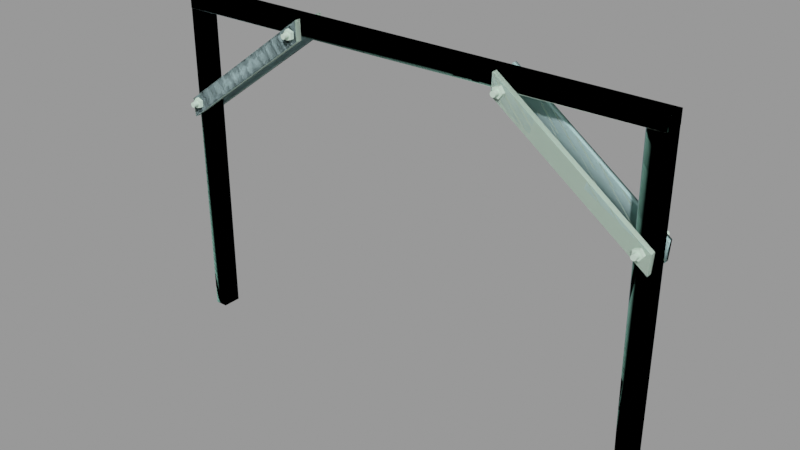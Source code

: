 # Source: bridge_support01.blend  (saved by Blender 2.92.15; exported with 4.5.12 LTS)
import bpy
from mathutils import Matrix  # noqa: F401  (used for matrix-valued properties, if any)

bpy.ops.wm.read_factory_settings(use_empty=True)
scene = bpy.context.scene
scene.name = 'bridge_support01.qc'

# ---- collections
col_bridge_support01 = bpy.data.collections.new('bridge_support01'); scene.collection.children.link(col_bridge_support01)

# ---- materials (node trees are filled in below, after node groups)
mat_bridge_support01 = bpy.data.materials.new('bridge_support01')
mat_bridge_support01.use_transparent_shadow = False
mat_bridge_support01.diffuse_color = (0.6725, 0.876, 0.7188, 1.0)
mat_phy = bpy.data.materials.new('  phy')
mat_phy.use_transparent_shadow = False
mat_phy.diffuse_color = (0.6585, 0.9492, 0.9757, 1.0)

# ---- material node trees

# ---- meshes
me_bridge_support01_reference = bpy.data.meshes.new('bridge_support01_reference')
me_bridge_support01_reference.from_pydata([(-152.8, 7.456, 143.3), (-152.8, 10.96, 143.3), (-152.0, 7.456, 131.9), (-152.0, 10.96, 131.9), (-63.17, 7.47, 196.6), (-63.17, 10.97, 196.6), (-63.54, 10.97, 208.5), (-63.54, 7.47, 208.5), (63.72, -8.486, 208.5), (63.72, -4.981, 208.5), (63.34, -8.486, 196.6), (63.34, -4.981, 196.6), (153.0, -4.967, 143.3), (153.0, -8.472, 143.3), (152.2, -4.967, 131.9), (152.2, -8.472, 131.9), (63.72, 7.705, 208.5), (63.72, 11.21, 208.5), (63.34, 7.705, 196.6), (63.34, 11.21, 196.6), (153.0, 11.22, 143.3), (153.0, 7.719, 143.3), (152.2, 11.22, 131.9), (152.2, 7.719, 131.9), (-151.9, 7.333, 198.0), (-112.0, 7.333, 198.6), (-151.9, -4.7, 198.0), (-112.0, -4.7, 198.6), (0.08826, -4.7, 199.1), (0.08826, 7.333, 199.1), (63.86, -4.7, 199.3), (63.86, 7.333, 199.3), (152.1, -4.7, 200.0), (152.1, 7.333, 200.0), (65.6, 13.62, 198.1), (69.28, 11.42, 196.9), (65.6, 11.42, 198.1), (69.28, 13.62, 196.9), (65.6, 13.62, 202.0), (65.6, 11.42, 202.0), (69.28, 13.62, 203.2), (69.28, 11.42, 203.2), (71.56, 11.42, 200.0), (71.56, 13.62, 200.0), (69.91, 16.92, 200.0), (69.43, -14.08, 201.2), (69.91, -14.08, 200.0), (69.43, 16.92, 201.2), (68.26, -14.08, 201.7), (68.26, 16.92, 201.7), (67.1, -14.08, 201.2), (67.1, 16.92, 201.2), (66.62, -14.08, 200.0), (66.62, 16.92, 200.0), (67.1, -14.08, 198.9), (67.1, 16.92, 198.9), (68.26, -14.08, 198.4), (68.26, 16.92, 198.4), (69.43, -14.08, 198.9), (69.43, 16.92, 198.9), (65.6, -8.586, 198.1), (69.28, -10.78, 196.9), (65.6, -10.78, 198.1), (69.28, -8.586, 196.9), (65.6, -8.586, 202.0), (65.6, -10.78, 202.0), (69.28, -8.586, 203.2), (69.28, -10.78, 203.2), (71.56, -10.78, 200.0), (71.56, -8.586, 200.0), (144.6, 13.62, 140.3), (148.3, 11.42, 139.1), (144.6, 11.42, 140.3), (148.3, 13.62, 139.1), (144.6, 13.62, 144.1), (144.6, 11.42, 144.1), (148.3, 13.62, 145.3), (148.3, 11.42, 145.3), (150.6, 11.42, 142.2), (150.6, 13.62, 142.2), (144.6, -8.571, 140.3), (148.3, -10.77, 139.1), (144.6, -10.77, 140.3), (148.3, -8.571, 139.1), (144.6, -8.571, 144.1), (144.6, -10.77, 144.1), (148.3, -8.571, 145.3), (148.3, -10.77, 145.3), (150.6, -10.77, 142.2), (150.6, -8.571, 142.2), (-65.03, -10.88, 198.0), (-68.72, -8.678, 196.8), (-65.03, -8.678, 198.0), (-68.72, -10.88, 196.8), (-65.03, -10.88, 201.9), (-65.03, -8.678, 201.9), (-68.72, -10.88, 203.1), (-68.72, -8.678, 203.1), (-71.0, -8.678, 200.0), (-71.0, -10.88, 200.0), (-65.03, 11.4, 198.0), (-68.72, 13.6, 196.8), (-65.03, 13.6, 198.0), (-68.72, 11.4, 196.8), (-65.03, 11.4, 201.9), (-65.03, 13.6, 201.9), (-68.72, 11.4, 203.1), (-68.72, 13.6, 203.1), (-71.0, 13.6, 200.0), (-71.0, 11.4, 200.0), (-144.3, -10.8, 140.1), (-148.0, -8.597, 138.9), (-144.3, -8.597, 140.1), (-148.0, -10.8, 138.9), (-144.3, -10.8, 144.0), (-144.3, -8.597, 144.0), (-148.0, -10.8, 145.2), (-148.0, -8.597, 145.2), (-150.3, -8.597, 142.1), (-150.3, -10.8, 142.1), (-144.3, 11.32, 140.1), (-148.0, 13.52, 138.9), (-144.3, 13.52, 140.1), (-148.0, 11.32, 138.9), (-144.3, 11.32, 144.0), (-144.3, 13.52, 144.0), (-148.0, 11.32, 145.2), (-148.0, 13.52, 145.2), (-150.3, 13.52, 142.1), (-150.3, 11.32, 142.1), (152.1, 7.11, 12.01), (152.1, 7.11, 0.0), (144.1, 7.11, 0.0), (143.9, 7.11, 12.01), (152.1, 7.11, 52.32), (143.2, 7.11, 52.32), (152.1, 7.11, 123.6), (142.7, 7.11, 123.6), (152.1, 7.11, 192.0), (142.2, 7.11, 192.0), (142.1, 7.11, 200.0), (152.1, 7.11, 200.0), (152.1, 7.333, 208.0), (152.1, -4.7, 208.0), (-151.9, 7.333, 208.0), (-112.0, 7.333, 208.0), (0.08826, 7.333, 208.0), (63.86, 7.333, 208.0), (-151.9, -4.7, 208.0), (-112.0, -4.7, 208.0), (0.08826, -4.7, 208.0), (63.86, -4.7, 208.0), (-143.9, 7.11, 12.01), (-143.9, 7.11, 0.0), (-151.9, 7.11, 0.0), (-151.9, 7.11, 12.01), (-143.9, 7.11, 52.32), (-151.9, 7.11, 52.32), (-143.9, 7.11, 123.6), (-151.9, 7.11, 123.6), (-143.9, 7.11, 192.0), (-151.9, 7.11, 192.0), (-151.9, 7.11, 198.0), (-143.9, 7.11, 198.0), (152.1, -4.478, 0.0), (152.1, -4.478, 12.01), (144.1, -4.478, 0.0), (143.9, -4.478, 12.01), (152.1, -4.478, 52.32), (143.2, -4.478, 52.32), (152.1, -4.478, 123.6), (142.7, -4.478, 123.6), (152.1, -4.478, 192.0), (142.2, -4.478, 192.0), (152.1, -4.478, 200.0), (142.1, -4.478, 200.0), (68.26, 16.92, 200.0), (148.4, 16.91, 143.4), (148.9, 16.91, 142.2), (147.3, 16.91, 142.2), (148.4, 16.91, 141.0), (147.3, 16.91, 140.6), (146.1, 16.91, 141.0), (145.6, 16.91, 142.2), (146.1, 16.91, 143.4), (147.3, 16.91, 143.8), (147.3, -10.77, 142.2), (-68.87, -14.17, 201.1), (-69.35, -14.17, 200.0), (-67.7, -14.17, 200.0), (-68.87, -14.17, 198.8), (-67.7, -14.17, 198.3), (-66.53, -14.17, 198.8), (-66.05, -14.17, 200.0), (-66.53, -14.17, 201.1), (-67.7, -14.17, 201.6), (-148.1, -14.09, 143.2), (-148.6, -14.09, 142.1), (-147.0, -14.09, 142.1), (-148.1, -14.09, 140.9), (-147.0, -14.09, 140.4), (-145.8, -14.09, 140.9), (-145.3, -14.09, 142.1), (-145.8, -14.09, 143.2), (-147.0, -14.09, 143.7), (-147.0, 13.52, 142.1), (-63.54, -4.967, 208.5), (-63.54, -8.472, 208.5), (-63.17, -4.967, 196.6), (-63.17, -8.472, 196.6), (-152.8, -8.486, 143.3), (-152.8, -4.981, 143.3), (-152.0, -8.486, 131.9), (-152.0, -4.981, 131.9), (68.26, 13.62, 200.0), (68.26, -10.78, 200.0), (147.3, 13.62, 142.2), (-67.7, -10.88, 200.0), (-67.7, 13.6, 200.0), (-147.0, -10.8, 142.1), (-151.9, -4.478, 0.0), (-151.9, -4.478, 12.01), (-151.9, -4.478, 52.32), (-151.9, -4.478, 123.6), (-151.9, -4.478, 192.0), (-151.9, -4.478, 198.0), (-143.9, -4.478, 0.0), (-143.9, -4.478, 12.01), (-143.9, -4.478, 52.32), (-143.9, -4.478, 123.6), (-143.9, -4.478, 192.0), (-143.9, -4.478, 198.0), (148.4, -14.07, 143.4), (148.9, -14.07, 142.2), (147.3, -14.07, 143.8), (146.1, -14.07, 143.4), (145.6, -14.07, 142.2), (146.1, -14.07, 141.0), (147.3, -14.07, 140.6), (148.4, -14.07, 141.0), (-148.1, 16.82, 143.2), (-148.6, 16.82, 142.1), (-147.0, 16.82, 143.7), (-145.8, 16.82, 143.2), (-145.3, 16.82, 142.1), (-145.8, 16.82, 140.9), (-147.0, 16.82, 140.4), (-148.1, 16.82, 140.9), (-68.87, 16.9, 201.1), (-69.35, 16.9, 200.0), (-67.7, 16.9, 201.6), (-66.53, 16.9, 201.1), (-66.05, 16.9, 200.0), (-66.53, 16.9, 198.8), (-67.7, 16.9, 198.3), (-68.87, 16.9, 198.8), (68.26, -14.08, 200.0), (147.3, -14.07, 142.2), (-67.7, 16.9, 200.0), (-147.0, 16.82, 142.1)], [], [(0, 1, 2), (1, 3, 2), (2, 3, 4), (3, 5, 4), (6, 1, 7), (7, 1, 0), (7, 0, 4), (0, 2, 4), (6, 5, 1), (5, 3, 1), (8, 9, 10), (9, 11, 10), (12, 13, 14), (13, 15, 14), (14, 15, 11), (15, 10, 11), (8, 13, 9), (9, 13, 12), (9, 12, 11), (12, 14, 11), (8, 10, 13), (10, 15, 13), (16, 17, 18), (17, 19, 18), (20, 21, 22), (21, 23, 22), (22, 23, 19), (23, 18, 19), (16, 21, 17), (17, 21, 20), (17, 20, 19), (20, 22, 19), (16, 18, 21), (18, 23, 21), (24, 25, 26), (25, 27, 26), (27, 25, 28), (25, 29, 28), (28, 29, 30), (29, 31, 30), (30, 31, 32), (31, 33, 32), (34, 35, 36), (34, 37, 35), (38, 36, 39), (38, 34, 36), (40, 39, 41), (40, 38, 39), (37, 42, 35), (37, 43, 42), (43, 41, 42), (43, 40, 41), (44, 45, 46), (44, 47, 45), (47, 48, 45), (47, 49, 48), (49, 50, 48), (49, 51, 50), (51, 52, 50), (51, 53, 52), (53, 54, 52), (53, 55, 54), (55, 56, 54), (55, 57, 56), (57, 58, 56), (57, 59, 58), (59, 46, 58), (59, 44, 46), (60, 61, 62), (60, 63, 61), (64, 62, 65), (64, 60, 62), (66, 65, 67), (66, 64, 65), (63, 68, 61), (63, 69, 68), (69, 67, 68), (69, 66, 67), (70, 71, 72), (70, 73, 71), (74, 72, 75), (74, 70, 72), (76, 75, 77), (76, 74, 75), (73, 78, 71), (73, 79, 78), (79, 77, 78), (79, 76, 77), (80, 81, 82), (80, 83, 81), (84, 82, 85), (84, 80, 82), (86, 85, 87), (86, 84, 85), (83, 88, 81), (83, 89, 88), (89, 87, 88), (89, 86, 87), (90, 91, 92), (90, 93, 91), (94, 92, 95), (94, 90, 92), (96, 95, 97), (96, 94, 95), (93, 98, 91), (93, 99, 98), (99, 97, 98), (99, 96, 97), (100, 101, 102), (100, 103, 101), (104, 102, 105), (104, 100, 102), (106, 105, 107), (106, 104, 105), (103, 108, 101), (103, 109, 108), (109, 107, 108), (109, 106, 107), (110, 111, 112), (110, 113, 111), (114, 112, 115), (114, 110, 112), (116, 115, 117), (116, 114, 115), (113, 118, 111), (113, 119, 118), (119, 117, 118), (119, 116, 117), (120, 121, 122), (120, 123, 121), (124, 122, 125), (124, 120, 122), (126, 125, 127), (126, 124, 125), (123, 128, 121), (123, 129, 128), (129, 127, 128), (129, 126, 127), (130, 131, 132), (133, 130, 132), (134, 130, 133), (135, 134, 133), (136, 134, 135), (137, 136, 135), (138, 136, 137), (139, 138, 137), (138, 139, 140), (141, 138, 140), (33, 142, 32), (142, 143, 32), (144, 145, 24), (145, 25, 24), (25, 145, 29), (145, 146, 29), (29, 146, 31), (146, 147, 31), (31, 147, 33), (147, 142, 33), (144, 148, 145), (148, 149, 145), (145, 149, 146), (149, 150, 146), (146, 150, 147), (150, 151, 147), (147, 151, 142), (151, 143, 142), (152, 153, 154), (155, 152, 154), (156, 152, 155), (157, 156, 155), (158, 156, 157), (159, 158, 157), (160, 158, 159), (161, 160, 159), (160, 161, 162), (163, 160, 162), (26, 148, 24), (148, 144, 24), (164, 165, 166), (166, 165, 167), (165, 168, 167), (167, 168, 169), (168, 170, 169), (169, 170, 171), (170, 172, 171), (171, 172, 173), (172, 174, 173), (173, 174, 175), (47, 44, 176), (44, 59, 176), (59, 57, 176), (57, 55, 176), (55, 53, 176), (53, 51, 176), (51, 49, 176), (49, 47, 176), (177, 178, 179), (178, 180, 179), (180, 181, 179), (181, 182, 179), (182, 183, 179), (183, 184, 179), (184, 185, 179), (185, 177, 179), (81, 88, 186), (88, 87, 186), (87, 85, 186), (85, 82, 186), (82, 81, 186), (187, 188, 189), (188, 190, 189), (190, 191, 189), (191, 192, 189), (192, 193, 189), (193, 194, 189), (194, 195, 189), (195, 187, 189), (196, 197, 198), (197, 199, 198), (199, 200, 198), (200, 201, 198), (201, 202, 198), (202, 203, 198), (203, 204, 198), (204, 196, 198), (121, 128, 205), (128, 127, 205), (127, 125, 205), (125, 122, 205), (122, 121, 205), (206, 207, 208), (207, 209, 208), (210, 211, 212), (211, 213, 212), (212, 213, 209), (213, 208, 209), (206, 211, 207), (207, 211, 210), (207, 210, 209), (210, 212, 209), (206, 208, 211), (208, 213, 211), (6, 7, 5), (7, 4, 5), (40, 43, 214), (43, 37, 214), (37, 34, 214), (34, 38, 214), (38, 40, 214), (62, 61, 215), (61, 68, 215), (68, 67, 215), (67, 65, 215), (65, 62, 215), (76, 79, 216), (79, 73, 216), (73, 70, 216), (70, 74, 216), (74, 76, 216), (96, 99, 217), (99, 93, 217), (93, 90, 217), (90, 94, 217), (94, 96, 217), (102, 101, 218), (101, 108, 218), (108, 107, 218), (107, 105, 218), (105, 102, 218), (116, 119, 219), (119, 113, 219), (113, 110, 219), (110, 114, 219), (114, 116, 219), (143, 151, 32), (32, 151, 30), (151, 150, 30), (30, 150, 28), (150, 149, 28), (28, 149, 27), (149, 148, 27), (27, 148, 26), (220, 221, 154), (221, 155, 154), (155, 221, 157), (221, 222, 157), (157, 222, 159), (222, 223, 159), (159, 223, 161), (223, 224, 161), (161, 224, 162), (224, 225, 162), (221, 220, 226), (227, 221, 226), (222, 221, 227), (228, 222, 227), (223, 222, 228), (229, 223, 228), (224, 223, 229), (230, 224, 229), (224, 230, 231), (225, 224, 231), (153, 152, 226), (152, 227, 226), (227, 152, 228), (152, 156, 228), (228, 156, 229), (156, 158, 229), (229, 158, 230), (158, 160, 230), (230, 160, 231), (160, 163, 231), (178, 232, 233), (178, 177, 232), (177, 234, 232), (177, 185, 234), (185, 235, 234), (185, 184, 235), (184, 236, 235), (184, 183, 236), (183, 237, 236), (183, 182, 237), (182, 238, 237), (182, 181, 238), (181, 239, 238), (181, 180, 239), (180, 233, 239), (180, 178, 233), (197, 240, 241), (197, 196, 240), (196, 242, 240), (196, 204, 242), (204, 243, 242), (204, 203, 243), (203, 244, 243), (203, 202, 244), (202, 245, 244), (202, 201, 245), (201, 246, 245), (201, 200, 246), (200, 247, 246), (200, 199, 247), (199, 241, 247), (199, 197, 241), (188, 248, 249), (188, 187, 248), (187, 250, 248), (187, 195, 250), (195, 251, 250), (195, 194, 251), (194, 252, 251), (194, 193, 252), (193, 253, 252), (193, 192, 253), (192, 254, 253), (192, 191, 254), (191, 255, 254), (191, 190, 255), (190, 249, 255), (190, 188, 249), (131, 130, 164), (130, 165, 164), (165, 130, 168), (130, 134, 168), (168, 134, 170), (134, 136, 170), (170, 136, 172), (136, 138, 172), (172, 138, 174), (138, 141, 174), (166, 167, 132), (167, 133, 132), (133, 167, 135), (167, 169, 135), (135, 169, 137), (169, 171, 137), (137, 171, 139), (171, 173, 139), (139, 173, 140), (173, 175, 140), (56, 58, 256), (58, 46, 256), (46, 45, 256), (45, 48, 256), (48, 50, 256), (50, 52, 256), (52, 54, 256), (54, 56, 256), (233, 232, 257), (232, 234, 257), (234, 235, 257), (235, 236, 257), (236, 237, 257), (237, 238, 257), (238, 239, 257), (239, 233, 257), (254, 255, 258), (255, 249, 258), (249, 248, 258), (248, 250, 258), (250, 251, 258), (251, 252, 258), (252, 253, 258), (253, 254, 258), (241, 240, 259), (240, 242, 259), (242, 243, 259), (243, 244, 259), (244, 245, 259), (245, 246, 259), (246, 247, 259), (247, 241, 259)])
me_bridge_support01_reference.polygons.foreach_set('use_smooth', [True] * 412)
_k = set([(0, 1), (0, 2), (0, 7), (1, 3), (1, 6), (2, 3), (2, 4), (3, 5), (4, 5), (4, 7), (5, 6), (6, 7), (8, 9), (8, 10), (8, 13), (9, 11), (9, 12), (10, 11), (10, 15), (11, 14), (12, 13), (12, 14), (13, 15), (14, 15), (16, 17), (16, 18), (16, 21), (17, 19), (17, 20), (18, 19), (18, 23), (19, 22), (20, 21), (20, 22), (21, 23), (22, 23), (24, 25), (24, 26), (24, 144), (25, 29), (26, 27), (26, 148), (27, 28), (28, 30), (29, 31), (30, 32), (31, 33), (32, 33), (32, 143), (33, 142), (34, 36), (34, 37), (34, 38), (35, 37), (37, 43), (38, 39), (38, 40), (40, 41), (40, 43), (42, 43), (44, 47), (44, 59), (45, 46), (45, 48), (46, 58), (47, 49), (48, 50), (49, 51), (50, 52), (51, 53), (52, 54), (53, 55), (54, 56), (55, 57), (56, 58), (57, 59), (60, 62), (61, 62), (61, 63), (61, 68), (62, 65), (64, 65), (65, 67), (66, 67), (67, 68), (68, 69), (70, 72), (70, 73), (70, 74), (71, 73), (73, 79), (74, 75), (74, 76), (76, 77), (76, 79), (78, 79), (80, 82), (81, 82), (81, 83), (81, 88), (82, 85), (84, 85), (85, 87), (86, 87), (87, 88), (88, 89), (90, 92), (90, 93), (90, 94), (91, 93), (93, 99), (94, 95), (94, 96), (96, 97), (96, 99), (98, 99), (100, 102), (101, 102), (101, 103), (101, 108), (102, 105), (104, 105), (105, 107), (106, 107), (107, 108), (108, 109), (110, 112), (110, 113), (110, 114), (111, 113), (113, 119), (114, 115), (114, 116), (116, 117), (116, 119), (118, 119), (120, 122), (121, 122), (121, 123), (121, 128), (122, 125), (124, 125), (125, 127), (126, 127), (127, 128), (128, 129), (130, 131), (130, 132), (130, 134), (132, 133), (133, 135), (134, 136), (135, 137), (136, 138), (137, 139), (138, 141), (138, 174), (139, 140), (140, 173), (142, 143), (142, 147), (143, 151), (144, 145), (144, 148), (145, 146), (146, 147), (148, 149), (149, 150), (150, 151), (152, 153), (152, 154), (152, 156), (154, 155), (155, 157), (156, 158), (157, 159), (158, 160), (159, 161), (160, 163), (160, 231), (161, 162), (162, 224), (164, 165), (165, 168), (166, 167), (167, 169), (168, 170), (169, 171), (170, 172), (171, 173), (172, 174), (173, 175), (177, 178), (177, 185), (178, 180), (180, 181), (181, 182), (182, 183), (183, 184), (184, 185), (187, 188), (187, 195), (188, 190), (190, 191), (191, 192), (192, 193), (193, 194), (194, 195), (196, 197), (196, 204), (197, 199), (199, 200), (200, 201), (201, 202), (202, 203), (203, 204), (206, 207), (206, 208), (206, 211), (207, 209), (207, 210), (208, 209), (208, 213), (209, 212), (210, 211), (210, 212), (211, 213), (212, 213), (220, 221), (221, 222), (221, 226), (222, 223), (223, 224), (224, 225), (226, 227), (227, 228), (228, 229), (229, 230), (230, 231), (232, 233), (232, 234), (233, 239), (234, 235), (235, 236), (236, 237), (237, 238), (238, 239), (240, 241), (240, 242), (241, 247), (242, 243), (243, 244), (244, 245), (245, 246), (246, 247), (248, 249), (248, 250), (249, 255), (250, 251), (251, 252), (252, 253), (253, 254), (254, 255)])
me_bridge_support01_reference.attributes.new('sharp_edge', 'BOOLEAN', 'EDGE').data.foreach_set('value', [ (min(e.vertices), max(e.vertices)) in _k for e in me_bridge_support01_reference.edges])
_uv = me_bridge_support01_reference.uv_layers.new(name='UVMap')
_uv.uv.foreach_set('vector', [0.0279, 0.815, 0.02015, 0.815, 0.02791, 0.7798, 0.02015, 0.815, 0.02016, 0.7798, 0.02791, 0.7798, 0.2813, 0.7947, 0.2814, 0.8054, 0.0383, 0.7959, 0.2814, 0.8054, 0.03833, 0.8066, 0.0383, 0.7959, 0.02508, 0.7518, 0.2696, 0.7502, 0.02511, 0.7625, 0.02511, 0.7625, 0.2696, 0.7502, 0.2696, 0.7609, 0.02511, 0.7625, 0.2696, 0.7609, 0.04015, 0.7926, 0.2696, 0.7609, 0.2832, 0.7907, 0.04015, 0.7926, 0.02349, 0.8369, 0.03833, 0.8066, 0.268, 0.8353, 0.03833, 0.8066, 0.2814, 0.8054, 0.268, 0.8353, 0.7114, 0.9602, 0.704, 0.9603, 0.7111, 0.9255, 0.704, 0.9603, 0.7038, 0.9256, 0.7111, 0.9255, 0.7235, 0.961, 0.7157, 0.961, 0.7235, 0.9258, 0.7157, 0.961, 0.7157, 0.9258, 0.7235, 0.9258, 0.9769, 0.9407, 0.9769, 0.9514, 0.7339, 0.9419, 0.9769, 0.9514, 0.7339, 0.9526, 0.7339, 0.9419, 0.7206, 0.8978, 0.9651, 0.8962, 0.7207, 0.9085, 0.7207, 0.9085, 0.9651, 0.8962, 0.9652, 0.907, 0.7207, 0.9085, 0.9652, 0.907, 0.7357, 0.9386, 0.9652, 0.907, 0.9787, 0.9367, 0.7357, 0.9386, 0.719, 0.9829, 0.7339, 0.9526, 0.9635, 0.9814, 0.7339, 0.9526, 0.9769, 0.9514, 0.9635, 0.9814, 0.7114, 0.8142, 0.704, 0.8143, 0.7111, 0.7795, 0.704, 0.8143, 0.7038, 0.7796, 0.7111, 0.7795, 0.7235, 0.815, 0.7157, 0.815, 0.7235, 0.7798, 0.7157, 0.815, 0.7157, 0.7798, 0.7235, 0.7798, 0.9769, 0.7947, 0.9769, 0.8054, 0.7339, 0.7959, 0.9769, 0.8054, 0.7339, 0.8066, 0.7339, 0.7959, 0.7206, 0.7518, 0.9651, 0.7502, 0.7207, 0.7625, 0.7207, 0.7625, 0.9651, 0.7502, 0.9652, 0.7609, 0.7207, 0.7625, 0.9652, 0.7609, 0.7357, 0.7926, 0.9652, 0.7609, 0.9787, 0.7907, 0.7357, 0.7926, 0.719, 0.8369, 0.7339, 0.8066, 0.9635, 0.8353, 0.7339, 0.8066, 0.9769, 0.8054, 0.9635, 0.8353, 0.08095, 0.06723, 0.3465, 0.06723, 0.08095, 0.1362, 0.3465, 0.06723, 0.3465, 0.1362, 0.08095, 0.1362, 0.3465, 0.1362, 0.3465, 0.06723, 0.5333, 0.1362, 0.3465, 0.06723, 0.5333, 0.06723, 0.5333, 0.1362, 0.5333, 0.1362, 0.5333, 0.06723, 0.6396, 0.1362, 0.5333, 0.06723, 0.6396, 0.06723, 0.6396, 0.1362, 0.6396, 0.1362, 0.6396, 0.06723, 0.933, 0.1362, 0.6396, 0.06723, 0.933, 0.06723, 0.933, 0.1362, 0.382, 0.9262, 0.4051, 0.9428, 0.382, 0.9428, 0.382, 0.9262, 0.4051, 0.9262, 0.4051, 0.9428, 0.3602, 0.9262, 0.382, 0.9428, 0.3602, 0.9428, 0.3602, 0.9262, 0.382, 0.9262, 0.382, 0.9428, 0.3371, 0.9262, 0.3602, 0.9428, 0.3371, 0.9428, 0.3371, 0.9262, 0.3602, 0.9262, 0.3602, 0.9428, 0.4051, 0.9262, 0.4307, 0.9428, 0.4051, 0.9428, 0.4051, 0.9262, 0.4307, 0.9262, 0.4307, 0.9428, 0.3115, 0.9262, 0.3371, 0.9428, 0.3115, 0.9428, 0.3115, 0.9262, 0.3371, 0.9262, 0.3371, 0.9428, 0.4394, 0.9847, 0.6807, 0.978, 0.6807, 0.9847, 0.4394, 0.9847, 0.4394, 0.978, 0.6807, 0.978, 0.4394, 0.978, 0.6807, 0.9713, 0.6807, 0.978, 0.4394, 0.978, 0.4394, 0.9713, 0.6807, 0.9713, 0.4394, 0.9713, 0.6807, 0.9646, 0.6807, 0.9713, 0.4394, 0.9713, 0.4394, 0.9646, 0.6807, 0.9646, 0.4394, 0.9646, 0.6807, 0.9579, 0.6807, 0.9646, 0.4394, 0.9646, 0.4394, 0.9579, 0.6807, 0.9579, 0.4394, 0.9579, 0.6807, 0.9512, 0.6807, 0.9579, 0.4394, 0.9579, 0.4394, 0.9512, 0.6807, 0.9512, 0.4394, 0.9512, 0.6807, 0.9445, 0.6807, 0.9512, 0.4394, 0.9512, 0.4394, 0.9445, 0.6807, 0.9445, 0.4394, 0.9445, 0.6807, 0.9378, 0.6807, 0.9445, 0.4394, 0.9445, 0.4394, 0.9378, 0.6807, 0.9378, 0.4394, 0.9378, 0.6807, 0.9311, 0.6807, 0.9378, 0.4394, 0.9378, 0.4394, 0.9311, 0.6807, 0.9311, 0.382, 0.8904, 0.4051, 0.907, 0.382, 0.907, 0.382, 0.8904, 0.4051, 0.8904, 0.4051, 0.907, 0.3602, 0.8904, 0.382, 0.907, 0.3602, 0.907, 0.3602, 0.8904, 0.382, 0.8904, 0.382, 0.907, 0.3371, 0.8904, 0.3602, 0.907, 0.3371, 0.907, 0.3371, 0.8904, 0.3602, 0.8904, 0.3602, 0.907, 0.4051, 0.8904, 0.4307, 0.907, 0.4051, 0.907, 0.4051, 0.8904, 0.4307, 0.8904, 0.4307, 0.907, 0.3115, 0.8904, 0.3371, 0.907, 0.3115, 0.907, 0.3115, 0.8904, 0.3371, 0.8904, 0.3371, 0.907, 0.382, 0.9081, 0.405, 0.9247, 0.382, 0.9247, 0.382, 0.9081, 0.405, 0.9081, 0.405, 0.9247, 0.3601, 0.9081, 0.382, 0.9247, 0.3601, 0.9247, 0.3601, 0.9081, 0.382, 0.9081, 0.382, 0.9247, 0.337, 0.9081, 0.3601, 0.9247, 0.337, 0.9247, 0.337, 0.9081, 0.3601, 0.9081, 0.3601, 0.9247, 0.405, 0.9081, 0.4307, 0.9247, 0.405, 0.9247, 0.405, 0.9081, 0.4307, 0.9081, 0.4307, 0.9247, 0.3114, 0.9081, 0.337, 0.9247, 0.3114, 0.9247, 0.3114, 0.9081, 0.337, 0.9081, 0.337, 0.9247, 0.382, 0.8723, 0.405, 0.8889, 0.382, 0.8889, 0.382, 0.8723, 0.405, 0.8723, 0.405, 0.8889, 0.3601, 0.8723, 0.382, 0.8889, 0.3601, 0.8889, 0.3601, 0.8723, 0.382, 0.8723, 0.382, 0.8889, 0.337, 0.8723, 0.3601, 0.8889, 0.337, 0.8889, 0.337, 0.8723, 0.3601, 0.8723, 0.3601, 0.8889, 0.405, 0.8723, 0.4307, 0.8889, 0.405, 0.8889, 0.405, 0.8723, 0.4307, 0.8723, 0.4307, 0.8889, 0.3114, 0.8723, 0.337, 0.8889, 0.3114, 0.8889, 0.3114, 0.8723, 0.337, 0.8723, 0.337, 0.8889, 0.382, 0.7924, 0.4051, 0.809, 0.382, 0.809, 0.382, 0.7924, 0.4051, 0.7924, 0.4051, 0.809, 0.3602, 0.7924, 0.382, 0.809, 0.3602, 0.809, 0.3602, 0.7924, 0.382, 0.7924, 0.382, 0.809, 0.3371, 0.7924, 0.3602, 0.809, 0.3371, 0.809, 0.3371, 0.7924, 0.3602, 0.7924, 0.3602, 0.809, 0.4051, 0.7924, 0.4307, 0.809, 0.4051, 0.809, 0.4051, 0.7924, 0.4307, 0.7924, 0.4307, 0.809, 0.3115, 0.7924, 0.3371, 0.809, 0.3115, 0.809, 0.3115, 0.7924, 0.3371, 0.7924, 0.3371, 0.809, 0.382, 0.7566, 0.4051, 0.7732, 0.382, 0.7732, 0.382, 0.7566, 0.4051, 0.7566, 0.4051, 0.7732, 0.3602, 0.7566, 0.382, 0.7732, 0.3602, 0.7732, 0.3602, 0.7566, 0.382, 0.7566, 0.382, 0.7732, 0.3371, 0.7566, 0.3602, 0.7732, 0.3371, 0.7732, 0.3371, 0.7566, 0.3602, 0.7566, 0.3602, 0.7732, 0.4051, 0.7566, 0.4307, 0.7732, 0.4051, 0.7732, 0.4051, 0.7566, 0.4307, 0.7566, 0.4307, 0.7732, 0.3115, 0.7566, 0.3371, 0.7732, 0.3115, 0.7732, 0.3115, 0.7566, 0.3371, 0.7566, 0.3371, 0.7732, 0.382, 0.7743, 0.405, 0.7909, 0.382, 0.7909, 0.382, 0.7743, 0.405, 0.7743, 0.405, 0.7909, 0.3601, 0.7743, 0.382, 0.7909, 0.3601, 0.7909, 0.3601, 0.7743, 0.382, 0.7743, 0.382, 0.7909, 0.337, 0.7743, 0.3601, 0.7909, 0.337, 0.7909, 0.337, 0.7743, 0.3601, 0.7743, 0.3601, 0.7909, 0.405, 0.7743, 0.4307, 0.7909, 0.405, 0.7909, 0.405, 0.7743, 0.4307, 0.7743, 0.4307, 0.7909, 0.3114, 0.7743, 0.337, 0.7909, 0.3114, 0.7909, 0.3114, 0.7743, 0.337, 0.7743, 0.337, 0.7909, 0.382, 0.7385, 0.405, 0.7551, 0.382, 0.7551, 0.382, 0.7385, 0.405, 0.7385, 0.405, 0.7551, 0.3601, 0.7385, 0.382, 0.7551, 0.3601, 0.7551, 0.3601, 0.7385, 0.382, 0.7385, 0.382, 0.7551, 0.337, 0.7385, 0.3601, 0.7551, 0.337, 0.7551, 0.337, 0.7385, 0.3601, 0.7385, 0.3601, 0.7551, 0.405, 0.7385, 0.4307, 0.7551, 0.405, 0.7551, 0.405, 0.7385, 0.4307, 0.7385, 0.4307, 0.7551, 0.3114, 0.7385, 0.337, 0.7551, 0.3114, 0.7551, 0.3114, 0.7385, 0.337, 0.7385, 0.337, 0.7551, 0.159, 0.666, 0.04595, 0.666, 0.03868, 0.7146, 0.1483, 0.7146, 0.159, 0.666, 0.03868, 0.7146, 0.5383, 0.666, 0.159, 0.666, 0.1483, 0.7146, 0.5162, 0.7146, 0.5383, 0.666, 0.1483, 0.7146, 0.7031, 0.666, 0.5383, 0.666, 0.5162, 0.7146, 0.6724, 0.7146, 0.7031, 0.666, 0.5162, 0.7146, 0.8612, 0.666, 0.7031, 0.666, 0.6724, 0.7146, 0.8222, 0.7146, 0.8612, 0.666, 0.6724, 0.7146, 0.8612, 0.666, 0.8222, 0.7146, 0.8634, 0.7146, 0.9046, 0.666, 0.8612, 0.666, 0.8634, 0.7146, 0.933, 0.06723, 0.9876, 0.07051, 0.933, 0.1362, 0.9876, 0.07051, 0.9876, 0.1329, 0.933, 0.1362, 0.9443, 0.06572, 0.668, 0.06224, 0.9454, 0.009991, 0.668, 0.06224, 0.669, 0.009991, 0.9454, 0.009991, 0.669, 0.009991, 0.668, 0.06224, 0.4746, 0.009991, 0.668, 0.06224, 0.4736, 0.0598, 0.4746, 0.009991, 0.4746, 0.009991, 0.4736, 0.0598, 0.364, 0.009991, 0.4736, 0.0598, 0.363, 0.05841, 0.364, 0.009991, 0.364, 0.009991, 0.363, 0.05841, 0.05855, 0.00999, 0.363, 0.05841, 0.05768, 0.05457, 0.05855, 0.00999, 0.9463, 0.2074, 0.9798, 0.2074, 0.9463, 0.3692, 0.9798, 0.2074, 0.9798, 0.3692, 0.9463, 0.3692, 0.9463, 0.3692, 0.9798, 0.3692, 0.9463, 0.483, 0.9798, 0.3692, 0.9798, 0.483, 0.9463, 0.483, 0.9463, 0.483, 0.9798, 0.483, 0.9463, 0.5477, 0.9798, 0.483, 0.9798, 0.5477, 0.9463, 0.5477, 0.9463, 0.5477, 0.9798, 0.5477, 0.9463, 0.7265, 0.9798, 0.5477, 0.9798, 0.7265, 0.9463, 0.7265, 0.1417, 0.268, 0.04001, 0.268, 0.04001, 0.2112, 0.1467, 0.2112, 0.1417, 0.268, 0.04001, 0.2112, 0.4833, 0.268, 0.1417, 0.268, 0.1467, 0.2112, 0.5048, 0.2112, 0.4833, 0.268, 0.1467, 0.2112, 0.6601, 0.268, 0.4833, 0.268, 0.5048, 0.2112, 0.6942, 0.2112, 0.6601, 0.268, 0.5048, 0.2112, 0.8297, 0.268, 0.6601, 0.268, 0.6942, 0.2112, 0.8757, 0.2112, 0.8297, 0.268, 0.6942, 0.2112, 0.8297, 0.268, 0.8757, 0.2112, 0.9132, 0.2112, 0.8647, 0.268, 0.8297, 0.268, 0.9132, 0.2112, 0.08095, 0.1362, 0.03063, 0.1329, 0.08095, 0.06723, 0.03063, 0.1329, 0.03063, 0.07051, 0.08095, 0.06723, 0.896, 0.5835, 0.7889, 0.5849, 0.8954, 0.5277, 0.8954, 0.5277, 0.7889, 0.5849, 0.7883, 0.5277, 0.7889, 0.5849, 0.4294, 0.5896, 0.7883, 0.5277, 0.7883, 0.5277, 0.4294, 0.5896, 0.4288, 0.5277, 0.4294, 0.5896, 0.2588, 0.5931, 0.4288, 0.5277, 0.4288, 0.5277, 0.2588, 0.5931, 0.2581, 0.5277, 0.2588, 0.5931, 0.0952, 0.5965, 0.2581, 0.5277, 0.2581, 0.5277, 0.0952, 0.5965, 0.09448, 0.5277, 0.0952, 0.5965, 0.05022, 0.5975, 0.09448, 0.5277, 0.09448, 0.5277, 0.05022, 0.5975, 0.04949, 0.5277, 0.3822, 0.9584, 0.3798, 0.9525, 0.3881, 0.9525, 0.3798, 0.9525, 0.3822, 0.9467, 0.3881, 0.9525, 0.3822, 0.9467, 0.3881, 0.9442, 0.3881, 0.9525, 0.3881, 0.9442, 0.3939, 0.9467, 0.3881, 0.9525, 0.3939, 0.9467, 0.3963, 0.9525, 0.3881, 0.9525, 0.3963, 0.9525, 0.3939, 0.9584, 0.3881, 0.9525, 0.3939, 0.9584, 0.3881, 0.9608, 0.3881, 0.9525, 0.3881, 0.9608, 0.3822, 0.9584, 0.3881, 0.9525, 0.416, 0.9584, 0.4136, 0.9525, 0.4219, 0.9525, 0.4136, 0.9525, 0.416, 0.9467, 0.4219, 0.9525, 0.416, 0.9467, 0.4219, 0.9442, 0.4219, 0.9525, 0.4219, 0.9442, 0.4277, 0.9467, 0.4219, 0.9525, 0.4277, 0.9467, 0.4302, 0.9525, 0.4219, 0.9525, 0.4302, 0.9525, 0.4277, 0.9584, 0.4219, 0.9525, 0.4277, 0.9584, 0.4219, 0.9608, 0.4219, 0.9525, 0.4219, 0.9608, 0.416, 0.9584, 0.4219, 0.9525, 0.4363, 0.9682, 0.4363, 0.9916, 0.4202, 0.9799, 0.4363, 0.9916, 0.414, 0.9989, 0.4202, 0.9799, 0.414, 0.9989, 0.4002, 0.9799, 0.4202, 0.9799, 0.4002, 0.9799, 0.414, 0.9609, 0.4202, 0.9799, 0.414, 0.9609, 0.4363, 0.9682, 0.4202, 0.9799, 0.3822, 0.8245, 0.3798, 0.8187, 0.3881, 0.8187, 0.3798, 0.8187, 0.3822, 0.8128, 0.3881, 0.8187, 0.3822, 0.8128, 0.3881, 0.8104, 0.3881, 0.8187, 0.3881, 0.8104, 0.3939, 0.8128, 0.3881, 0.8187, 0.3939, 0.8128, 0.3963, 0.8187, 0.3881, 0.8187, 0.3963, 0.8187, 0.3939, 0.8245, 0.3881, 0.8187, 0.3939, 0.8245, 0.3881, 0.8269, 0.3881, 0.8187, 0.3881, 0.8269, 0.3822, 0.8245, 0.3881, 0.8187, 0.416, 0.8245, 0.4136, 0.8187, 0.4219, 0.8187, 0.4136, 0.8187, 0.416, 0.8128, 0.4219, 0.8187, 0.416, 0.8128, 0.4219, 0.8104, 0.4219, 0.8187, 0.4219, 0.8104, 0.4277, 0.8128, 0.4219, 0.8187, 0.4277, 0.8128, 0.4302, 0.8187, 0.4219, 0.8187, 0.4302, 0.8187, 0.4277, 0.8245, 0.4219, 0.8187, 0.4277, 0.8245, 0.4219, 0.8269, 0.4219, 0.8187, 0.4219, 0.8269, 0.416, 0.8245, 0.4219, 0.8187, 0.4363, 0.8343, 0.4363, 0.8578, 0.4202, 0.8461, 0.4363, 0.8578, 0.414, 0.8651, 0.4202, 0.8461, 0.414, 0.8651, 0.4002, 0.8461, 0.4202, 0.8461, 0.4002, 0.8461, 0.414, 0.8271, 0.4202, 0.8461, 0.414, 0.8271, 0.4363, 0.8343, 0.4202, 0.8461, 0.0177, 0.9602, 0.01035, 0.9603, 0.01744, 0.9255, 0.01035, 0.9603, 0.0101, 0.9256, 0.01744, 0.9255, 0.0279, 0.961, 0.02015, 0.961, 0.02791, 0.9258, 0.02015, 0.961, 0.02016, 0.9258, 0.02791, 0.9258, 0.2813, 0.9407, 0.2814, 0.9514, 0.0383, 0.9419, 0.2814, 0.9514, 0.03833, 0.9526, 0.0383, 0.9419, 0.02508, 0.8978, 0.2696, 0.8962, 0.02511, 0.9085, 0.02511, 0.9085, 0.2696, 0.8962, 0.2696, 0.907, 0.02511, 0.9085, 0.2696, 0.907, 0.04015, 0.9386, 0.2696, 0.907, 0.2832, 0.9367, 0.04015, 0.9386, 0.02349, 0.9829, 0.03833, 0.9526, 0.268, 0.9814, 0.03833, 0.9526, 0.2814, 0.9514, 0.268, 0.9814, 0.0177, 0.8142, 0.01035, 0.8143, 0.01744, 0.7795, 0.01035, 0.8143, 0.0101, 0.7796, 0.01744, 0.7795, 0.3041, 0.9609, 0.3179, 0.9799, 0.2979, 0.9799, 0.3179, 0.9799, 0.3041, 0.9989, 0.2979, 0.9799, 0.3041, 0.9989, 0.2818, 0.9916, 0.2979, 0.9799, 0.2818, 0.9916, 0.2818, 0.9682, 0.2979, 0.9799, 0.2818, 0.9682, 0.3041, 0.9609, 0.2979, 0.9799, 0.3201, 0.9682, 0.3424, 0.9609, 0.3362, 0.9799, 0.3424, 0.9609, 0.3562, 0.9799, 0.3362, 0.9799, 0.3562, 0.9799, 0.3424, 0.9989, 0.3362, 0.9799, 0.3424, 0.9989, 0.3201, 0.9916, 0.3362, 0.9799, 0.3201, 0.9916, 0.3201, 0.9682, 0.3362, 0.9799, 0.3959, 0.9682, 0.3959, 0.9916, 0.3798, 0.9799, 0.3959, 0.9916, 0.3736, 0.9989, 0.3798, 0.9799, 0.3736, 0.9989, 0.3598, 0.9799, 0.3798, 0.9799, 0.3598, 0.9799, 0.3736, 0.9609, 0.3798, 0.9799, 0.3736, 0.9609, 0.3959, 0.9682, 0.3798, 0.9799, 0.3041, 0.8271, 0.3179, 0.8461, 0.2979, 0.8461, 0.3179, 0.8461, 0.3041, 0.8651, 0.2979, 0.8461, 0.3041, 0.8651, 0.2818, 0.8578, 0.2979, 0.8461, 0.2818, 0.8578, 0.2818, 0.8343, 0.2979, 0.8461, 0.2818, 0.8343, 0.3041, 0.8271, 0.2979, 0.8461, 0.3201, 0.8343, 0.3424, 0.8271, 0.3362, 0.8461, 0.3424, 0.8271, 0.3562, 0.8461, 0.3362, 0.8461, 0.3562, 0.8461, 0.3424, 0.8651, 0.3362, 0.8461, 0.3424, 0.8651, 0.3201, 0.8578, 0.3362, 0.8461, 0.3201, 0.8578, 0.3201, 0.8343, 0.3362, 0.8461, 0.3959, 0.8343, 0.3959, 0.8578, 0.3798, 0.8461, 0.3959, 0.8578, 0.3736, 0.8651, 0.3798, 0.8461, 0.3736, 0.8651, 0.3598, 0.8461, 0.3798, 0.8461, 0.3598, 0.8461, 0.3736, 0.8271, 0.3798, 0.8461, 0.3736, 0.8271, 0.3959, 0.8343, 0.3798, 0.8461, 0.9841, 0.1926, 0.6496, 0.1968, 0.9831, 0.1438, 0.9831, 0.1438, 0.6496, 0.1968, 0.6486, 0.1438, 0.6496, 0.1968, 0.5285, 0.1983, 0.6486, 0.1438, 0.6486, 0.1438, 0.5285, 0.1983, 0.5275, 0.1438, 0.5285, 0.1983, 0.3156, 0.201, 0.5275, 0.1438, 0.5275, 0.1438, 0.3156, 0.201, 0.3145, 0.1438, 0.3156, 0.201, 0.01297, 0.2048, 0.3145, 0.1438, 0.3145, 0.1438, 0.01297, 0.2048, 0.01179, 0.1438, 0.04, 0.4033, 0.1057, 0.4033, 0.04, 0.4583, 0.1057, 0.4033, 0.1057, 0.4583, 0.04, 0.4583, 0.1057, 0.4583, 0.1057, 0.4033, 0.3262, 0.4583, 0.1057, 0.4033, 0.3262, 0.4033, 0.3262, 0.4583, 0.3262, 0.4583, 0.3262, 0.4033, 0.5984, 0.4583, 0.3262, 0.4033, 0.5984, 0.4033, 0.5984, 0.4583, 0.5984, 0.4583, 0.5984, 0.4033, 0.8593, 0.4583, 0.5984, 0.4033, 0.8593, 0.4033, 0.8593, 0.4583, 0.8593, 0.4583, 0.8593, 0.4033, 0.9132, 0.4583, 0.8593, 0.4033, 0.9132, 0.4033, 0.9132, 0.4583, 0.7988, 0.3403, 0.9105, 0.3403, 0.9105, 0.3996, 0.7988, 0.3996, 0.7988, 0.3403, 0.9105, 0.3996, 0.4238, 0.3403, 0.7988, 0.3403, 0.7988, 0.3996, 0.4238, 0.3996, 0.4238, 0.3403, 0.7988, 0.3996, 0.246, 0.3403, 0.4238, 0.3403, 0.4238, 0.3996, 0.246, 0.3996, 0.246, 0.3403, 0.4238, 0.3996, 0.07558, 0.3403, 0.246, 0.3403, 0.246, 0.3996, 0.07558, 0.3996, 0.07558, 0.3403, 0.246, 0.3996, 0.07558, 0.3403, 0.07558, 0.3996, 0.04039, 0.3996, 0.04039, 0.3403, 0.07558, 0.3403, 0.04039, 0.3996, 0.04001, 0.268, 0.1417, 0.268, 0.04001, 0.3372, 0.1417, 0.268, 0.1417, 0.3372, 0.04001, 0.3372, 0.1417, 0.3372, 0.1417, 0.268, 0.4833, 0.3372, 0.1417, 0.268, 0.4833, 0.268, 0.4833, 0.3372, 0.4833, 0.3372, 0.4833, 0.268, 0.6601, 0.3372, 0.4833, 0.268, 0.6601, 0.268, 0.6601, 0.3372, 0.6601, 0.3372, 0.6601, 0.268, 0.8297, 0.3372, 0.6601, 0.268, 0.8297, 0.268, 0.8297, 0.3372, 0.8297, 0.3372, 0.8297, 0.268, 0.8647, 0.3372, 0.8297, 0.268, 0.8647, 0.268, 0.8647, 0.3372, 0.4394, 0.9282, 0.6807, 0.9215, 0.6807, 0.9282, 0.4394, 0.9282, 0.4394, 0.9215, 0.6807, 0.9215, 0.4394, 0.9215, 0.6807, 0.9148, 0.6807, 0.9215, 0.4394, 0.9215, 0.4394, 0.9148, 0.6807, 0.9148, 0.4394, 0.9148, 0.6807, 0.9081, 0.6807, 0.9148, 0.4394, 0.9148, 0.4394, 0.9081, 0.6807, 0.9081, 0.4394, 0.9081, 0.6807, 0.9014, 0.6807, 0.9081, 0.4394, 0.9081, 0.4394, 0.9014, 0.6807, 0.9014, 0.4394, 0.9014, 0.6807, 0.8947, 0.6807, 0.9014, 0.4394, 0.9014, 0.4394, 0.8947, 0.6807, 0.8947, 0.4394, 0.8947, 0.6807, 0.888, 0.6807, 0.8947, 0.4394, 0.8947, 0.4394, 0.888, 0.6807, 0.888, 0.4394, 0.888, 0.6807, 0.8813, 0.6807, 0.888, 0.4394, 0.888, 0.4394, 0.8813, 0.6807, 0.8813, 0.4394, 0.8813, 0.6807, 0.8746, 0.6807, 0.8813, 0.4394, 0.8813, 0.4394, 0.8746, 0.6807, 0.8746, 0.4394, 0.7944, 0.6807, 0.7877, 0.6807, 0.7944, 0.4394, 0.7944, 0.4394, 0.7877, 0.6807, 0.7877, 0.4394, 0.7877, 0.6807, 0.781, 0.6807, 0.7877, 0.4394, 0.7877, 0.4394, 0.781, 0.6807, 0.781, 0.4394, 0.781, 0.6807, 0.7743, 0.6807, 0.781, 0.4394, 0.781, 0.4394, 0.7743, 0.6807, 0.7743, 0.4394, 0.7743, 0.6807, 0.7676, 0.6807, 0.7743, 0.4394, 0.7743, 0.4394, 0.7676, 0.6807, 0.7676, 0.4394, 0.7676, 0.6807, 0.7609, 0.6807, 0.7676, 0.4394, 0.7676, 0.4394, 0.7609, 0.6807, 0.7609, 0.4394, 0.7609, 0.6807, 0.7542, 0.6807, 0.7609, 0.4394, 0.7609, 0.4394, 0.7542, 0.6807, 0.7542, 0.4394, 0.7542, 0.6807, 0.7475, 0.6807, 0.7542, 0.4394, 0.7542, 0.4394, 0.7475, 0.6807, 0.7475, 0.4394, 0.7475, 0.6807, 0.7408, 0.6807, 0.7475, 0.4394, 0.7475, 0.4394, 0.7408, 0.6807, 0.7408, 0.4394, 0.8509, 0.6807, 0.8442, 0.6807, 0.8509, 0.4394, 0.8509, 0.4394, 0.8442, 0.6807, 0.8442, 0.4394, 0.8442, 0.6807, 0.8375, 0.6807, 0.8442, 0.4394, 0.8442, 0.4394, 0.8375, 0.6807, 0.8375, 0.4394, 0.8375, 0.6807, 0.8308, 0.6807, 0.8375, 0.4394, 0.8375, 0.4394, 0.8308, 0.6807, 0.8308, 0.4394, 0.8308, 0.6807, 0.8241, 0.6807, 0.8308, 0.4394, 0.8308, 0.4394, 0.8241, 0.6807, 0.8241, 0.4394, 0.8241, 0.6807, 0.8173, 0.6807, 0.8241, 0.4394, 0.8241, 0.4394, 0.8173, 0.6807, 0.8173, 0.4394, 0.8173, 0.6807, 0.8106, 0.6807, 0.8173, 0.4394, 0.8173, 0.4394, 0.8106, 0.6807, 0.8106, 0.4394, 0.8106, 0.6807, 0.8039, 0.6807, 0.8106, 0.4394, 0.8106, 0.4394, 0.8039, 0.6807, 0.8039, 0.4394, 0.8039, 0.6807, 0.7972, 0.6807, 0.8039, 0.4394, 0.8039, 0.4394, 0.7972, 0.6807, 0.7972, 0.04595, 0.666, 0.159, 0.666, 0.04595, 0.5997, 0.159, 0.666, 0.159, 0.5997, 0.04595, 0.5997, 0.159, 0.5997, 0.159, 0.666, 0.5383, 0.5997, 0.159, 0.666, 0.5383, 0.666, 0.5383, 0.5997, 0.5383, 0.5997, 0.5383, 0.666, 0.7031, 0.5997, 0.5383, 0.666, 0.7031, 0.666, 0.7031, 0.5997, 0.7031, 0.5997, 0.7031, 0.666, 0.8612, 0.5997, 0.7031, 0.666, 0.8612, 0.666, 0.8612, 0.5997, 0.8612, 0.5997, 0.8612, 0.666, 0.9046, 0.5997, 0.8612, 0.666, 0.9046, 0.666, 0.9046, 0.5997, 0.03868, 0.5211, 0.09875, 0.5211, 0.03868, 0.4715, 0.09875, 0.5211, 0.09875, 0.4715, 0.03868, 0.4715, 0.09875, 0.4715, 0.09875, 0.5211, 0.3872, 0.4715, 0.09875, 0.5211, 0.3872, 0.5211, 0.3872, 0.4715, 0.3872, 0.4715, 0.3872, 0.5211, 0.6064, 0.4715, 0.3872, 0.5211, 0.6064, 0.5211, 0.6064, 0.4715, 0.6064, 0.4715, 0.6064, 0.5211, 0.8166, 0.4715, 0.6064, 0.5211, 0.8166, 0.5211, 0.8166, 0.4715, 0.8166, 0.4715, 0.8166, 0.5211, 0.8634, 0.4715, 0.8166, 0.5211, 0.8634, 0.5211, 0.8634, 0.4715, 0.371, 0.9442, 0.3769, 0.9467, 0.371, 0.9525, 0.3769, 0.9467, 0.3793, 0.9525, 0.371, 0.9525, 0.3793, 0.9525, 0.3769, 0.9584, 0.371, 0.9525, 0.3769, 0.9584, 0.371, 0.9608, 0.371, 0.9525, 0.371, 0.9608, 0.3652, 0.9584, 0.371, 0.9525, 0.3652, 0.9584, 0.3628, 0.9525, 0.371, 0.9525, 0.3628, 0.9525, 0.3652, 0.9467, 0.371, 0.9525, 0.3652, 0.9467, 0.371, 0.9442, 0.371, 0.9525, 0.4131, 0.9525, 0.4107, 0.9584, 0.4049, 0.9525, 0.4107, 0.9584, 0.4049, 0.9608, 0.4049, 0.9525, 0.4049, 0.9608, 0.399, 0.9584, 0.4049, 0.9525, 0.399, 0.9584, 0.3966, 0.9525, 0.4049, 0.9525, 0.3966, 0.9525, 0.399, 0.9467, 0.4049, 0.9525, 0.399, 0.9467, 0.4049, 0.9442, 0.4049, 0.9525, 0.4049, 0.9442, 0.4107, 0.9467, 0.4049, 0.9525, 0.4107, 0.9467, 0.4131, 0.9525, 0.4049, 0.9525, 0.371, 0.8104, 0.3769, 0.8128, 0.371, 0.8187, 0.3769, 0.8128, 0.3793, 0.8187, 0.371, 0.8187, 0.3793, 0.8187, 0.3769, 0.8245, 0.371, 0.8187, 0.3769, 0.8245, 0.371, 0.8269, 0.371, 0.8187, 0.371, 0.8269, 0.3652, 0.8245, 0.371, 0.8187, 0.3652, 0.8245, 0.3628, 0.8187, 0.371, 0.8187, 0.3628, 0.8187, 0.3652, 0.8128, 0.371, 0.8187, 0.3652, 0.8128, 0.371, 0.8104, 0.371, 0.8187, 0.4131, 0.8187, 0.4107, 0.8245, 0.4049, 0.8187, 0.4107, 0.8245, 0.4049, 0.8269, 0.4049, 0.8187, 0.4049, 0.8269, 0.399, 0.8245, 0.4049, 0.8187, 0.399, 0.8245, 0.3966, 0.8187, 0.4049, 0.8187, 0.3966, 0.8187, 0.399, 0.8128, 0.4049, 0.8187, 0.399, 0.8128, 0.4049, 0.8104, 0.4049, 0.8187, 0.4049, 0.8104, 0.4107, 0.8128, 0.4049, 0.8187, 0.4107, 0.8128, 0.4131, 0.8187, 0.4049, 0.8187])
me_bridge_support01_reference.materials.append(mat_bridge_support01)
me_bridge_support01_reference.use_remesh_fix_poles = True
me_bridge_support01_reference.use_remesh_preserve_attributes = False
me_bridge_support01_reference.use_mirror_vertex_groups = False
me_bridge_support01_reference.update()
me_bridge_support01_reference.normals_split_custom_set([tuple(v) for v in zip(*[iter([-0.9974, 0.0, -0.07207, -0.9974, 0.0, -0.07207, -0.9974, 0.0, -0.07207, -0.9974, 0.0, -0.07207, -0.9974, 0.0, -0.07207, -0.9974, 0.0, -0.07207, 0.5888, 0.0, -0.8083, 0.5888, 0.0, -0.8083, 0.5888, 0.0, -0.8083, 0.5888, 0.0, -0.8083, 0.5888, 0.0, -0.8083, 0.5888, 0.0, -0.8083, -0.5897, 0.0, 0.8077, -0.5897, 0.0, 0.8077, -0.5897, 0.0, 0.8077, -0.5897, 0.0, 0.8077, -0.5897, 0.0, 0.8077, -0.5897, 0.0, 0.8077, 0.000153, -1.0, 4.802e-06, 0.0001496, -1.0, 1.053e-05, 0.0001528, -1.0, 5.062e-06, 0.0001496, -1.0, 1.053e-05, 0.0001495, -1.0, 1.08e-05, 0.0001528, -1.0, 5.062e-06, -0.000153, 1.0, -4.802e-06, -0.0001528, 1.0, -5.064e-06, -0.0001496, 1.0, -1.059e-05, -0.0001528, 1.0, -5.064e-06, -0.0001495, 1.0, -1.085e-05, -0.0001496, 1.0, -1.059e-05, -0.9995, 0.0, 0.03112, -0.9995, 0.0, 0.03112, -0.9995, 0.0, 0.03112, -0.9995, 0.0, 0.03112, -0.9995, 0.0, 0.03112, -0.9995, 0.0, 0.03112, 0.9974, 0.0, -0.07207, 0.9974, 0.0, -0.07207, 0.9974, 0.0, -0.07207, 0.9974, 0.0, -0.07207, 0.9974, 0.0, -0.07207, 0.9974, 0.0, -0.07207, -0.5888, 0.0, -0.8083, -0.5888, 0.0, -0.8083, -0.5888, 0.0, -0.8083, -0.5888, 0.0, -0.8083, -0.5888, 0.0, -0.8083, -0.5888, 0.0, -0.8083, 0.5897, 0.0, 0.8077, 0.5897, 0.0, 0.8077, 0.5897, 0.0, 0.8077, 0.5897, 0.0, 0.8077, 0.5897, 0.0, 0.8077, 0.5897, 0.0, 0.8077, -0.000153, 1.0, 4.747e-06, -0.0001495, 1.0, 1.058e-05, -0.0001529, 1.0, 5.011e-06, -0.0001495, 1.0, 1.058e-05, -0.0001494, 1.0, 1.085e-05, -0.0001529, 1.0, 5.011e-06, 0.000153, -1.0, -4.914e-06, 0.0001529, -1.0, -5.175e-06, 0.0001496, -1.0, -1.069e-05, 0.0001529, -1.0, -5.175e-06, 0.0001494, -1.0, -1.096e-05, 0.0001496, -1.0, -1.069e-05, -0.9995, 0.0, 0.03112, -0.9995, 0.0, 0.03112, -0.9995, 0.0, 0.03112, -0.9995, 0.0, 0.03112, -0.9995, 0.0, 0.03112, -0.9995, 0.0, 0.03112, 0.9974, 0.0, -0.07207, 0.9974, 0.0, -0.07207, 0.9974, 0.0, -0.07207, 0.9974, 0.0, -0.07207, 0.9974, 0.0, -0.07207, 0.9974, 0.0, -0.07207, -0.5888, 0.0, -0.8083, -0.5888, 0.0, -0.8083, -0.5888, 0.0, -0.8083, -0.5888, 0.0, -0.8083, -0.5888, 0.0, -0.8083, -0.5888, 0.0, -0.8083, 0.5897, 0.0, 0.8077, 0.5897, 0.0, 0.8077, 0.5897, 0.0, 0.8077, 0.5897, 0.0, 0.8077, 0.5897, 0.0, 0.8077, 0.5897, 0.0, 0.8077, -0.000153, 1.0, 4.802e-06, -0.0001496, 1.0, 1.053e-05, -0.0001528, 1.0, 5.062e-06, -0.0001496, 1.0, 1.053e-05, -0.0001494, 1.0, 1.08e-05, -0.0001528, 1.0, 5.062e-06, 0.000153, -1.0, -4.802e-06, 0.0001529, -1.0, -5.061e-06, 0.0001495, -1.0, -1.052e-05, 0.0001529, -1.0, -5.061e-06, 0.0001494, -1.0, -1.078e-05, 0.0001495, -1.0, -1.052e-05, 0.01562, 0.0, -0.9999, 0.009767, 0.0, -1.0, 0.01562, 0.0, -0.9999, 0.009767, 0.0, -1.0, 0.009767, 0.0, -1.0, 0.01562, 0.0, -0.9999, 0.009767, 0.0, -1.0, 0.009767, 0.0, -1.0, 0.003911, 0.0, -1.0, 0.009767, 0.0, -1.0, 0.003911, 0.0, -1.0, 0.003911, 0.0, -1.0, 0.003911, 0.0, -1.0, 0.003911, 0.0, -1.0, 0.00586, 0.0, -1.0, 0.003911, 0.0, -1.0, 0.00586, 0.0, -1.0, 0.00586, 0.0, -1.0, 0.00586, 0.0, -1.0, 0.00586, 0.0, -1.0, 0.007808, 0.0, -1.0, 0.00586, 0.0, -1.0, 0.007808, 0.0, -1.0, 0.007808, 0.0, -1.0, -0.309, 0.0, -0.9511, -0.309, 0.0, -0.9511, -0.309, 0.0, -0.9511, -0.309, 0.0, -0.9511, -0.309, 0.0, -0.9511, -0.309, 0.0, -0.9511, -1.0, 0.0, 0.0, -1.0, 0.0, 0.0, -1.0, 0.0, 0.0, -1.0, 0.0, 0.0, -1.0, 0.0, 0.0, -1.0, 0.0, 0.0, -0.309, 0.0, 0.9511, -0.309, 0.0, 0.9511, -0.309, 0.0, 0.9511, -0.309, 0.0, 0.9511, -0.309, 0.0, 0.9511, -0.309, 0.0, 0.9511, 0.809, 0.0, -0.5878, 0.809, 0.0, -0.5878, 0.809, 0.0, -0.5878, 0.809, 0.0, -0.5878, 0.809, 0.0, -0.5878, 0.809, 0.0, -0.5878, 0.809, 0.0, 0.5878, 0.809, 0.0, 0.5878, 0.809, 0.0, 0.5878, 0.809, 0.0, 0.5878, 0.809, 0.0, 0.5878, 0.809, 0.0, 0.5878, 0.9906, 0.0, 0.1368, 0.7972, 0.0, 0.6038, 0.9906, 0.0, -0.1368, 0.9906, 0.0, 0.1368, 0.6038, 0.0, 0.7972, 0.7972, 0.0, 0.6038, 0.6038, 0.0, 0.7972, 0.1368, 4.474e-07, 0.9906, 0.7972, 0.0, 0.6038, 0.6038, 0.0, 0.7972, -0.1368, 0.0, 0.9906, 0.1368, 4.474e-07, 0.9906, -0.1368, 0.0, 0.9906, -0.6037, 0.0, 0.7972, 0.1368, 4.474e-07, 0.9906, -0.1368, 0.0, 0.9906, -0.7972, 0.0, 0.6038, -0.6037, 0.0, 0.7972, -0.7972, 0.0, 0.6038, -0.9906, 0.0, 0.1368, -0.6037, 0.0, 0.7972, -0.7972, 0.0, 0.6038, -0.9906, 0.0, -0.1368, -0.9906, 0.0, 0.1368, -0.9906, 0.0, -0.1368, -0.7972, 0.0, -0.6038, -0.9906, 0.0, 0.1368, -0.9906, 0.0, -0.1368, -0.6038, 0.0, -0.7972, -0.7972, 0.0, -0.6038, -0.6038, 0.0, -0.7972, -0.1367, 0.0, -0.9906, -0.7972, 0.0, -0.6038, -0.6038, 0.0, -0.7972, 0.1368, 0.0, -0.9906, -0.1367, 0.0, -0.9906, 0.1368, 0.0, -0.9906, 0.6037, -4.476e-07, -0.7972, -0.1367, 0.0, -0.9906, 0.1368, 0.0, -0.9906, 0.7972, 0.0, -0.6038, 0.6037, -4.476e-07, -0.7972, 0.7972, 0.0, -0.6038, 0.9906, 0.0, -0.1368, 0.6037, -4.476e-07, -0.7972, 0.7972, 0.0, -0.6038, 0.9906, 0.0, 0.1368, 0.9906, 0.0, -0.1368, -0.309, 0.0, -0.9511, -0.309, 0.0, -0.9511, -0.309, 0.0, -0.9511, -0.309, 0.0, -0.9511, -0.309, 0.0, -0.9511, -0.309, 0.0, -0.9511, -1.0, 0.0, 0.0, -1.0, 0.0, 0.0, -1.0, 0.0, 0.0, -1.0, 0.0, 0.0, -1.0, 0.0, 0.0, -1.0, 0.0, 0.0, -0.309, 0.0, 0.9511, -0.309, 0.0, 0.9511, -0.309, 0.0, 0.9511, -0.309, 0.0, 0.9511, -0.309, 0.0, 0.9511, -0.309, 0.0, 0.9511, 0.809, 0.0, -0.5878, 0.809, 0.0, -0.5878, 0.809, 0.0, -0.5878, 0.809, 0.0, -0.5878, 0.809, 0.0, -0.5878, 0.809, 0.0, -0.5878, 0.809, 0.0, 0.5878, 0.809, 0.0, 0.5878, 0.809, 0.0, 0.5878, 0.809, 0.0, 0.5878, 0.809, 0.0, 0.5878, 0.809, 0.0, 0.5878, -0.309, 0.0, -0.9511, -0.309, 0.0, -0.9511, -0.309, 0.0, -0.9511, -0.309, 0.0, -0.9511, -0.309, 0.0, -0.9511, -0.309, 0.0, -0.9511, -1.0, 0.0, 0.0, -1.0, 0.0, 0.0, -1.0, 0.0, 0.0, -1.0, 0.0, 0.0, -1.0, 0.0, 0.0, -1.0, 0.0, 0.0, -0.309, 0.0, 0.9511, -0.309, 0.0, 0.9511, -0.309, 0.0, 0.9511, -0.309, 0.0, 0.9511, -0.309, 0.0, 0.9511, -0.309, 0.0, 0.9511, 0.809, 0.0, -0.5878, 0.809, 0.0, -0.5878, 0.809, 0.0, -0.5878, 0.809, 0.0, -0.5878, 0.809, 0.0, -0.5878, 0.809, 0.0, -0.5878, 0.809, 0.0, 0.5878, 0.809, 0.0, 0.5878, 0.809, 0.0, 0.5878, 0.809, 0.0, 0.5878, 0.809, 0.0, 0.5878, 0.809, 0.0, 0.5878, -0.309, 0.0, -0.9511, -0.309, 0.0, -0.9511, -0.309, 0.0, -0.9511, -0.309, 0.0, -0.9511, -0.309, 0.0, -0.9511, -0.309, 0.0, -0.9511, -1.0, 0.0, 0.0, -1.0, 0.0, 0.0, -1.0, 0.0, 0.0, -1.0, 0.0, 0.0, -1.0, 0.0, 0.0, -1.0, 0.0, 0.0, -0.309, 0.0, 0.9511, -0.309, 0.0, 0.9511, -0.309, 0.0, 0.9511, -0.309, 0.0, 0.9511, -0.309, 0.0, 0.9511, -0.309, 0.0, 0.9511, 0.809, 0.0, -0.5878, 0.809, 0.0, -0.5878, 0.809, 0.0, -0.5878, 0.809, 0.0, -0.5878, 0.809, 0.0, -0.5878, 0.809, 0.0, -0.5878, 0.809, 0.0, 0.5878, 0.809, 0.0, 0.5878, 0.809, 0.0, 0.5878, 0.809, 0.0, 0.5878, 0.809, 0.0, 0.5878, 0.809, 0.0, 0.5878, 0.309, -5.879e-07, -0.9511, 0.309, -1.202e-06, -0.9511, 0.309, 0.0, -0.9511, 0.309, -5.879e-07, -0.9511, 0.309, -1.79e-06, -0.9511, 0.309, -1.202e-06, -0.9511, 1.0, 0.0, 0.0, 1.0, 0.0, 0.0, 1.0, 0.0, 0.0, 1.0, 0.0, 0.0, 1.0, 0.0, 0.0, 1.0, 0.0, 0.0, 0.309, -1.202e-06, 0.9511, 0.309, -5.879e-07, 0.9511, 0.309, -1.79e-06, 0.9511, 0.309, -1.202e-06, 0.9511, 0.309, 0.0, 0.9511, 0.309, -5.879e-07, 0.9511, -0.809, 2.405e-06, -0.5878, -0.809, 1.176e-06, -0.5878, -0.809, 3.58e-06, -0.5878, -0.809, 2.405e-06, -0.5878, -0.809, 0.0, -0.5878, -0.809, 1.176e-06, -0.5878, -0.809, 2.352e-06, 0.5878, -0.809, 4.809e-06, 0.5878, -0.809, 0.0, 0.5878, -0.809, 2.352e-06, 0.5878, -0.809, 7.161e-06, 0.5878, -0.809, 4.809e-06, 0.5878, 0.309, 0.0, -0.9511, 0.309, 0.0, -0.9511, 0.309, 0.0, -0.9511, 0.309, 0.0, -0.9511, 0.309, 0.0, -0.9511, 0.309, 0.0, -0.9511, 1.0, 0.0, 0.0, 1.0, 0.0, 0.0, 1.0, 0.0, 0.0, 1.0, 0.0, 0.0, 1.0, 0.0, 0.0, 1.0, 0.0, 0.0, 0.309, 0.0, 0.9511, 0.309, 0.0, 0.9511, 0.309, 0.0, 0.9511, 0.309, 0.0, 0.9511, 0.309, 0.0, 0.9511, 0.309, 0.0, 0.9511, -0.809, 0.0, -0.5878, -0.809, 0.0, -0.5878, -0.809, 0.0, -0.5878, -0.809, 0.0, -0.5878, -0.809, 0.0, -0.5878, -0.809, 0.0, -0.5878, -0.809, 0.0, 0.5878, -0.809, 0.0, 0.5878, -0.809, 0.0, 0.5878, -0.809, 0.0, 0.5878, -0.809, 0.0, 0.5878, -0.809, 0.0, 0.5878, 0.309, 2.405e-06, -0.9511, 0.309, 1.176e-06, -0.9511, 0.309, 3.58e-06, -0.9511, 0.309, 2.405e-06, -0.9511, 0.309, 0.0, -0.9511, 0.309, 1.176e-06, -0.9511, 1.0, 9.618e-06, 0.0, 1.0, 4.704e-06, 0.0, 1.0, 1.432e-05, 0.0, 1.0, 9.618e-06, 0.0, 1.0, 0.0, 0.0, 1.0, 4.704e-06, 0.0, 0.309, 1.176e-06, 0.9511, 0.309, 2.405e-06, 0.9511, 0.309, 0.0, 0.9511, 0.309, 1.176e-06, 0.9511, 0.309, 3.58e-06, 0.9511, 0.309, 2.405e-06, 0.9511, -0.809, 0.0, -0.5878, -0.809, 0.0, -0.5878, -0.809, 0.0, -0.5878, -0.809, 0.0, -0.5878, -0.809, 0.0, -0.5878, -0.809, 0.0, -0.5878, -0.809, 0.0, 0.5878, -0.809, 0.0, 0.5878, -0.809, 0.0, 0.5878, -0.809, 0.0, 0.5878, -0.809, 0.0, 0.5878, -0.809, 0.0, 0.5878, 0.309, 0.0, -0.9511, 0.309, 0.0, -0.9511, 0.309, 0.0, -0.9511, 0.309, 0.0, -0.9511, 0.309, 0.0, -0.9511, 0.309, 0.0, -0.9511, 1.0, 0.0, 0.0, 1.0, 0.0, 0.0, 1.0, 0.0, 0.0, 1.0, 0.0, 0.0, 1.0, 0.0, 0.0, 1.0, 0.0, 0.0, 0.309, 0.0, 0.9511, 0.309, 0.0, 0.9511, 0.309, 0.0, 0.9511, 0.309, 0.0, 0.9511, 0.309, 0.0, 0.9511, 0.309, 0.0, 0.9511, -0.809, 0.0, -0.5878, -0.809, 0.0, -0.5878, -0.809, 0.0, -0.5878, -0.809, 0.0, -0.5878, -0.809, 0.0, -0.5878, -0.809, 0.0, -0.5878, -0.809, 0.0, 0.5878, -0.809, 0.0, 0.5878, -0.809, 0.0, 0.5878, -0.809, 0.0, 0.5878, -0.809, 0.0, 0.5878, -0.809, 0.0, 0.5878, -1.192e-07, 1.0, 7.942e-08, -1.192e-07, 1.0, 7.942e-08, -1.192e-07, 1.0, 7.942e-08, 0.0, 1.0, 2.456e-08, 0.0, 1.0, 2.839e-08, 0.0, 1.0, 0.0, 0.0, 1.0, 5.498e-08, 0.0, 1.0, 2.839e-08, 0.0, 1.0, 2.456e-08, 0.0, 1.0, 5.595e-08, 0.0, 1.0, 5.498e-08, 0.0, 1.0, 2.456e-08, 0.0, 1.0, 3.482e-08, 0.0, 1.0, 5.498e-08, 0.0, 1.0, 5.595e-08, 0.0, 1.0, 3.565e-08, 0.0, 1.0, 3.482e-08, 0.0, 1.0, 5.595e-08, 0.0, 1.0, 3.563e-08, 0.0, 1.0, 3.482e-08, 0.0, 1.0, 3.565e-08, 0.0, 1.0, 5.506e-08, 0.0, 1.0, 3.563e-08, 0.0, 1.0, 3.565e-08, 0.0, 1.0, 3.563e-08, 0.0, 1.0, 5.506e-08, 0.0, 1.0, 3.655e-08, 0.0, 1.0, 0.0, 0.0, 1.0, 3.563e-08, 0.0, 1.0, 3.655e-08, 1.0, 0.0, 0.0, 1.0, 0.0, 0.0, 1.0, 0.0, 0.0, 1.0, 0.0, 0.0, 1.0, 0.0, 0.0, 1.0, 0.0, 0.0, -4.781e-08, 1.0, 1.53e-07, -3.509e-08, 1.0, 1.196e-08, -4.428e-08, 1.0, 1.304e-07, -3.509e-08, 1.0, 1.196e-08, -3.316e-08, 1.0, 0.0, -4.428e-08, 1.0, 1.304e-07, -3.316e-08, 1.0, 0.0, -3.509e-08, 1.0, 1.196e-08, -4.742e-08, 1.0, 0.0, -3.509e-08, 1.0, 1.196e-08, -4.743e-08, 1.0, 0.0, -4.742e-08, 1.0, 0.0, -4.742e-08, 1.0, 0.0, -4.743e-08, 1.0, 0.0, -4.781e-08, 1.0, 0.0, -4.743e-08, 1.0, 0.0, -4.748e-08, 1.0, 4.979e-09, -4.781e-08, 1.0, 0.0, -4.781e-08, 1.0, 0.0, -4.748e-08, 1.0, 4.979e-09, -3.311e-08, 1.0, 1.622e-07, -4.748e-08, 1.0, 4.979e-09, -3.244e-08, 1.0, 1.73e-07, -3.311e-08, 1.0, 1.622e-07, 0.0, 0.0, 1.0, 0.0, 0.0, 1.0, 0.0, 0.0, 1.0, 0.0, 0.0, 1.0, 0.0, 0.0, 1.0, 0.0, 0.0, 1.0, 0.0, 0.0, 1.0, 0.0, 0.0, 1.0, 0.0, 0.0, 1.0, 0.0, 0.0, 1.0, 3.776e-08, 0.0, 1.0, 0.0, 0.0, 1.0, 0.0, 0.0, 1.0, 3.776e-08, 0.0, 1.0, 5.036e-08, 0.0, 1.0, 3.776e-08, 0.0, 1.0, 1.08e-07, 0.0, 1.0, 5.036e-08, 0.0, 1.0, 5.036e-08, 0.0, 1.0, 1.08e-07, 0.0, 1.0, -3.97e-08, 0.0, 1.0, 1.08e-07, 0.0, 1.0, 0.0, 0.0, 1.0, -3.97e-08, 0.0, 1.0, -1.192e-07, 1.0, 7.942e-08, -1.192e-07, 1.0, 7.942e-08, -1.192e-07, 1.0, 7.942e-08, 0.0, 1.0, 2.366e-08, 0.0, 1.0, 2.91e-08, 0.0, 1.0, 0.0, 0.0, 1.0, 4.372e-08, 0.0, 1.0, 2.91e-08, 0.0, 1.0, 2.366e-08, 0.0, 1.0, 4.372e-08, 0.0, 1.0, 4.372e-08, 0.0, 1.0, 2.366e-08, 0.0, 1.0, 4.099e-08, 0.0, 1.0, 4.372e-08, 0.0, 1.0, 4.372e-08, 0.0, 1.0, 4.099e-08, 0.0, 1.0, 4.099e-08, 0.0, 1.0, 4.372e-08, 0.0, 1.0, 2.093e-08, 0.0, 1.0, 4.099e-08, 0.0, 1.0, 4.099e-08, 0.0, 1.0, 2.093e-08, 0.0, 1.0, 2.093e-08, 0.0, 1.0, 4.099e-08, 0.0, 1.0, 2.093e-08, 0.0, 1.0, 2.093e-08, 0.0, 1.0, 0.0, 0.0, 1.0, 0.0, 0.0, 1.0, 2.093e-08, 0.0, 1.0, 0.0, -1.0, 0.0, -4.73e-05, -1.0, 0.0, -4.73e-05, -1.0, 0.0, -4.73e-05, -1.0, 0.0, -4.73e-05, -1.0, 0.0, -4.73e-05, -1.0, 0.0, -4.73e-05, 1.192e-07, -1.0, -7.942e-08, 2.23e-08, -1.0, -3.794e-08, 7.382e-08, -1.0, -4.918e-08, 7.382e-08, -1.0, -4.918e-08, 2.23e-08, -1.0, -3.794e-08, 0.0, -1.0, -2.456e-08, 2.23e-08, -1.0, -3.794e-08, 0.0, -1.0, -4.895e-08, 0.0, -1.0, -2.456e-08, 0.0, -1.0, -2.456e-08, 0.0, -1.0, -4.895e-08, 0.0, -1.0, -5.086e-08, 0.0, -1.0, -4.895e-08, 0.0, -1.0, -4.555e-08, 0.0, -1.0, -5.086e-08, 0.0, -1.0, -5.086e-08, 0.0, -1.0, -4.555e-08, 0.0, -1.0, -4.676e-08, 0.0, -1.0, -4.555e-08, 0.0, -1.0, -2.221e-08, 0.0, -1.0, -4.676e-08, 0.0, -1.0, -4.676e-08, 0.0, -1.0, -2.221e-08, 0.0, -1.0, -2.245e-08, 0.0, -1.0, -2.221e-08, 0.0, -1.0, 0.0, 0.0, -1.0, -2.245e-08, 0.0, -1.0, -2.245e-08, 0.0, -1.0, 0.0, 0.0, -1.0, 0.0, 0.0, 1.0, 0.0, 0.0, 1.0, 0.0, 0.0, 1.0, 0.0, 0.0, 1.0, 0.0, 0.0, 1.0, 0.0, 0.0, 1.0, 0.0, 0.0, 1.0, 0.0, 0.0, 1.0, 0.0, 0.0, 1.0, 0.0, 0.0, 1.0, 0.0, 0.0, 1.0, 9.921e-07, 0.0, 1.0, 0.0, 0.0, 1.0, 9.921e-07, 0.0, 1.0, 0.0, 0.0, 1.0, 0.0, 0.0, 1.0, 0.0, 0.0, 1.0, -9.921e-07, 0.0, 1.0, 0.0, 0.0, 1.0, -9.921e-07, 0.0, 1.0, 0.0, 0.0, 1.0, 0.0, 0.0, 1.0, 0.0, 0.0, 1.0, 0.0, 0.0, 1.0, 0.0, 0.0, 1.0, 9.921e-07, 0.0, 1.0, 0.0, 0.0, 1.0, 0.0, 0.0, 1.0, 0.0, 0.0, 1.0, -9.921e-07, 0.0, 1.0, 0.0, 0.0, 1.0, -9.921e-07, 0.0, 1.0, 0.0, 0.0, 1.0, 0.0, 0.0, 1.0, 0.0, 0.0, 1.0, 0.0, 0.0, 1.0, 0.0, 0.0, 1.0, 0.0, 0.0, 1.0, 0.0, 0.0, 1.0, 0.0, 0.0, 1.0, 0.0, 0.0, 1.0, 0.0, 0.0, 1.0, 0.0, 0.0, 1.0, 0.0, 0.0, 1.0, 0.0, 0.0, 1.0, 0.0, 0.0, 1.0, 0.0, 0.0, 1.0, 9.921e-07, 0.0, 1.0, 0.0, -8.043e-07, -1.0, 1.936e-06, 0.0, -1.0, 9.22e-08, -6.434e-07, -1.0, 7.376e-08, 0.0, -1.0, 9.22e-08, -8.043e-07, -1.0, -1.752e-06, -6.434e-07, -1.0, 7.376e-08, -8.043e-07, -1.0, -1.752e-06, -8.043e-07, -1.0, -7.376e-07, -6.434e-07, -1.0, 7.376e-08, -8.043e-07, -1.0, -7.376e-07, -8.043e-07, -1.0, 8.298e-07, -6.434e-07, -1.0, 7.376e-08, -8.043e-07, -1.0, 8.298e-07, -8.043e-07, -1.0, 1.936e-06, -6.434e-07, -1.0, 7.376e-08, 0.0, -1.0, 0.0, 0.0, -1.0, 0.0, 0.0, -1.0, 0.0, 0.0, -1.0, 0.0, 0.0, -1.0, 0.0, 0.0, -1.0, 0.0, 0.0, -1.0, 0.0, 0.0, -1.0, 0.0, 0.0, -1.0, 0.0, 0.0, -1.0, 0.0, 0.0, -1.0, 0.0, 0.0, -1.0, 0.0, 0.0, -1.0, 0.0, 0.0, -1.0, 0.0, 0.0, -1.0, 0.0, 0.0, -1.0, 0.0, 0.0, -1.0, 0.0, 0.0, -1.0, 0.0, 0.0, -1.0, 0.0, 0.0, -1.0, 0.0, 0.0, -1.0, 0.0, 0.0, -1.0, 0.0, 0.0, -1.0, 0.0, 0.0, -1.0, 0.0, 0.0, -1.0, 9.921e-07, 0.0, -1.0, 0.0, 0.0, -1.0, 0.0, 0.0, -1.0, 0.0, 0.0, -1.0, -9.921e-07, 0.0, -1.0, 0.0, 0.0, -1.0, -9.921e-07, 0.0, -1.0, 0.0, 0.0, -1.0, 0.0, 0.0, -1.0, 0.0, 0.0, -1.0, -9.921e-07, 0.0, -1.0, 0.0, 0.0, -1.0, -9.921e-07, 0.0, -1.0, 0.0, 0.0, -1.0, 0.0, 0.0, -1.0, 0.0, 0.0, -1.0, 9.921e-07, 0.0, -1.0, 0.0, 0.0, -1.0, 9.921e-07, 0.0, -1.0, 0.0, 0.0, -1.0, 0.0, 0.0, -1.0, 0.0, 0.0, -1.0, 9.921e-07, 0.0, -1.0, 0.0, 0.0, 1.0, -1.844e-07, 0.0, 1.0, 0.0, 0.0, 1.0, 7.376e-08, 0.0, 1.0, 0.0, 0.0, 1.0, 3.688e-07, 0.0, 1.0, 7.376e-08, 0.0, 1.0, 3.688e-07, 0.0, 1.0, 3.688e-07, 0.0, 1.0, 7.376e-08, 0.0, 1.0, 3.688e-07, 0.0, 1.0, -1.844e-07, 0.0, 1.0, 7.376e-08, 0.0, 1.0, -1.844e-07, 0.0, 1.0, -1.844e-07, 0.0, 1.0, 7.376e-08, 0.9995, 0.0, 0.03112, 0.9995, 0.0, 0.03112, 0.9995, 0.0, 0.03112, 0.9995, 0.0, 0.03112, 0.9995, 0.0, 0.03112, 0.9995, 0.0, 0.03112, -0.9974, 0.0, -0.07207, -0.9974, 0.0, -0.07207, -0.9974, 0.0, -0.07207, -0.9974, 0.0, -0.07207, -0.9974, 0.0, -0.07207, -0.9974, 0.0, -0.07207, 0.5888, 0.0, -0.8083, 0.5888, 0.0, -0.8083, 0.5888, 0.0, -0.8083, 0.5888, 0.0, -0.8083, 0.5888, 0.0, -0.8083, 0.5888, 0.0, -0.8083, -0.5897, 0.0, 0.8077, -0.5897, 0.0, 0.8077, -0.5897, 0.0, 0.8077, -0.5897, 0.0, 0.8077, -0.5897, 0.0, 0.8077, -0.5897, 0.0, 0.8077, 0.000153, -1.0, 4.691e-06, 0.0001497, -1.0, 1.042e-05, 0.0001529, -1.0, 4.95e-06, 0.0001497, -1.0, 1.042e-05, 0.0001495, -1.0, 1.068e-05, 0.0001529, -1.0, 4.95e-06, -0.000153, 1.0, -4.747e-06, -0.0001529, 1.0, -5.004e-06, -0.0001496, 1.0, -1.043e-05, -0.0001529, 1.0, -5.004e-06, -0.0001495, 1.0, -1.069e-05, -0.0001496, 1.0, -1.043e-05, 0.9995, 0.0, 0.03112, 0.9995, 0.0, 0.03112, 0.9995, 0.0, 0.03112, 0.9995, 0.0, 0.03112, 0.9995, 0.0, 0.03112, 0.9995, 0.0, 0.03112, 0.0, 1.0, 1.844e-07, 0.0, 1.0, 1.844e-07, 0.0, 1.0, -5.79e-13, 0.0, 1.0, 1.844e-07, 0.0, 1.0, -1.844e-07, 0.0, 1.0, -5.79e-13, 0.0, 1.0, -1.844e-07, 0.0, 1.0, -3.688e-07, 0.0, 1.0, -5.79e-13, 0.0, 1.0, -3.688e-07, 0.0, 1.0, 1.844e-07, 0.0, 1.0, -5.79e-13, 0.0, 1.0, 1.844e-07, 0.0, 1.0, 1.844e-07, 0.0, 1.0, -5.79e-13, 9.358e-07, -1.0, 8.298e-07, -3.575e-07, -1.0, 1.199e-06, 2.388e-12, -1.0, -1.158e-12, -3.575e-07, -1.0, 1.199e-06, -1.157e-06, -1.0, 9.22e-08, 2.388e-12, -1.0, -1.158e-12, -1.157e-06, -1.0, 9.22e-08, -3.575e-07, -1.0, -1.199e-06, 2.388e-12, -1.0, -1.158e-12, -3.575e-07, -1.0, -1.199e-06, 9.358e-07, -1.0, -9.22e-07, 2.388e-12, -1.0, -1.158e-12, 9.358e-07, -1.0, -9.22e-07, 9.358e-07, -1.0, 8.298e-07, 2.388e-12, -1.0, -1.158e-12, 0.0, 1.0, 2.766e-07, 0.0, 1.0, 9.22e-08, 0.0, 1.0, 1.538e-13, 0.0, 1.0, 9.22e-08, 0.0, 1.0, -2.766e-07, 0.0, 1.0, 1.538e-13, 0.0, 1.0, -2.766e-07, 0.0, 1.0, -3.688e-07, 0.0, 1.0, 1.538e-13, 0.0, 1.0, -3.688e-07, 0.0, 1.0, 2.766e-07, 0.0, 1.0, 1.538e-13, 0.0, 1.0, 2.766e-07, 0.0, 1.0, 2.766e-07, 0.0, 1.0, 1.538e-13, 0.0, -1.0, -9.22e-08, 0.0, -1.0, 9.22e-08, 0.0, -1.0, -3.393e-13, 0.0, -1.0, 9.22e-08, 0.0, -1.0, 9.22e-08, 0.0, -1.0, -3.393e-13, 0.0, -1.0, 9.22e-08, 0.0, -1.0, 0.0, 0.0, -1.0, -3.393e-13, 0.0, -1.0, 0.0, 0.0, -1.0, -9.22e-08, 0.0, -1.0, -3.393e-13, 0.0, -1.0, -9.22e-08, 0.0, -1.0, -9.22e-08, 0.0, -1.0, -3.393e-13, -1.787e-07, 1.0, -3.688e-07, -4.679e-07, 1.0, -7.376e-07, -3.743e-07, 1.0, -7.376e-08, -4.679e-07, 1.0, -7.376e-07, -5.784e-07, 1.0, -1.844e-07, -3.743e-07, 1.0, -7.376e-08, -5.784e-07, 1.0, -1.844e-07, -4.679e-07, 1.0, 5.532e-07, -3.743e-07, 1.0, -7.376e-08, -4.679e-07, 1.0, 5.532e-07, -1.787e-07, 1.0, 3.688e-07, -3.743e-07, 1.0, -7.376e-08, -1.787e-07, 1.0, 3.688e-07, -1.787e-07, 1.0, -3.688e-07, -3.743e-07, 1.0, -7.376e-08, 0.0, -1.0, 1.844e-07, 0.0, -1.0, 0.0, 0.0, -1.0, 0.0, 0.0, -1.0, 0.0, 0.0, -1.0, -1.844e-07, 0.0, -1.0, 0.0, 0.0, -1.0, -1.844e-07, 0.0, -1.0, -1.844e-07, 0.0, -1.0, 0.0, 0.0, -1.0, -1.844e-07, 0.0, -1.0, 1.844e-07, 0.0, -1.0, 0.0, 0.0, -1.0, 1.844e-07, 0.0, -1.0, 1.844e-07, 0.0, -1.0, 0.0, 4.865e-08, -1.0, 0.0, 4.676e-08, -1.0, 0.0, 4.865e-08, -1.0, 0.0, 4.865e-08, -1.0, 0.0, 4.676e-08, -1.0, 0.0, 4.675e-08, -1.0, 0.0, 4.676e-08, -1.0, 0.0, 4.369e-08, -1.0, 0.0, 4.675e-08, -1.0, 0.0, 4.675e-08, -1.0, 0.0, 4.369e-08, -1.0, 0.0, 4.348e-08, -1.0, -3.623e-09, 4.369e-08, -1.0, 0.0, 4.73e-08, -1.0, -6.476e-08, 4.348e-08, -1.0, -3.623e-09, 4.348e-08, -1.0, -3.623e-09, 4.73e-08, -1.0, -6.476e-08, 4.641e-08, -1.0, -8.156e-08, 4.73e-08, -1.0, -6.476e-08, 5.148e-08, -1.0, -1.503e-07, 4.641e-08, -1.0, -8.156e-08, 4.641e-08, -1.0, -8.156e-08, 5.148e-08, -1.0, -1.503e-07, 5.005e-08, -1.0, -1.761e-07, -1.0, 0.0, 0.0, -1.0, 4.486e-07, 0.0, -1.0, 8.575e-07, 0.0, -1.0, 4.486e-07, 0.0, -1.0, 8.773e-07, 0.0, -1.0, 8.575e-07, 0.0, -1.0, 8.773e-07, 0.0, -1.0, 4.486e-07, 0.0, -1.0, 0.0, 0.0, -1.0, 4.486e-07, 0.0, -1.0, 0.0, 0.0, -1.0, 0.0, 0.0, -1.0, 0.0, 0.0, -1.0, 0.0, 0.0, -1.0, 0.0, 0.0, -1.0, 0.0, 0.0, -1.0, 0.0, 0.0, -1.0, 0.0, 0.0, -1.0, 0.0, 0.0, -1.0, 0.0, 0.0, -1.0, 0.0, 0.0, -1.0, 0.0, 0.0, -1.0, 0.0, 0.0, -1.0, 0.0, 0.0, -1.0, 0.0, 0.0, -1.0, 0.0, 0.0, -1.0, 0.0, 0.0, -1.0, 0.0, 0.0, -1.0, 0.0, 0.0, -1.0, 0.0, 0.0, 1.192e-07, -1.0, 0.0, 1.192e-07, -1.0, 0.0, 1.192e-07, -1.0, 0.0, -9.468e-15, -1.0, -6.485e-08, -7.289e-15, -1.0, -5.968e-08, -1.894e-14, -1.0, -7.942e-08, 0.0, -1.0, -5.408e-08, -7.289e-15, -1.0, -5.968e-08, -9.468e-15, -1.0, -6.485e-08, 0.0, -1.0, -5.555e-08, 0.0, -1.0, -5.408e-08, -9.468e-15, -1.0, -6.485e-08, 0.0, -1.0, -4.099e-08, 0.0, -1.0, -5.408e-08, 0.0, -1.0, -5.555e-08, 0.0, -1.0, -4.099e-08, 0.0, -1.0, -4.099e-08, 0.0, -1.0, -5.555e-08, 0.0, -1.0, -2.093e-08, 0.0, -1.0, -4.099e-08, 0.0, -1.0, -4.099e-08, 0.0, -1.0, -2.093e-08, 0.0, -1.0, -2.093e-08, 0.0, -1.0, -4.099e-08, 0.0, -1.0, -2.093e-08, 0.0, -1.0, -2.093e-08, 0.0, -1.0, 0.0, 0.0, -1.0, 0.0, 0.0, -1.0, -2.093e-08, 0.0, -1.0, 0.0, 1.0, 0.0, 0.0, 1.0, 0.0, 0.0, 1.0, 0.0, 0.0, 1.0, 0.0, 0.0, 1.0, 0.0, 0.0, 1.0, 0.0, 0.0, 1.0, 0.0, 0.0, 1.0, 0.0, 0.0, 1.0, 0.0, 0.0, 1.0, 0.0, 0.0, 1.0, 0.0, 0.0, 1.0, 0.0, 0.0, 1.0, 0.0, 0.0, 1.0, 0.0, 0.0, 1.0, 0.0, 0.0, 1.0, 0.0, 0.0, 1.0, 0.0, 0.0, 1.0, 0.0, 0.0, 1.0, 0.0, 0.0, 1.0, 0.0, 0.0, 1.0, 0.0, 0.0, 1.0, 0.0, 0.0, 1.0, 0.0, 0.0, 1.0, 0.0, 0.0, 1.0, 0.0, 0.0, 1.0, 0.0, 0.0, 1.0, 0.0, 0.0, 1.0, 0.0, 0.0, 1.0, 0.0, 0.0, 1.0, 0.0, 0.0, 0.9906, 0.0, 0.1368, 0.7972, 0.0, 0.6038, 0.9906, 0.0, -0.1368, 0.9906, 0.0, 0.1368, 0.6038, 0.0, 0.7972, 0.7972, 0.0, 0.6038, 0.6038, 0.0, 0.7972, 0.1368, 0.0, 0.9906, 0.7972, 0.0, 0.6038, 0.6038, 0.0, 0.7972, -0.1368, 0.0, 0.9906, 0.1368, 0.0, 0.9906, -0.1368, 0.0, 0.9906, -0.6038, 0.0, 0.7972, 0.1368, 0.0, 0.9906, -0.1368, 0.0, 0.9906, -0.7972, 0.0, 0.6038, -0.6038, 0.0, 0.7972, -0.7972, 0.0, 0.6038, -0.9906, 0.0, 0.1368, -0.6038, 0.0, 0.7972, -0.7972, 0.0, 0.6038, -0.9906, 0.0, -0.1368, -0.9906, 0.0, 0.1368, -0.9906, 0.0, -0.1368, -0.7972, 0.0, -0.6038, -0.9906, 0.0, 0.1368, -0.9906, 0.0, -0.1368, -0.6038, 0.0, -0.7972, -0.7972, 0.0, -0.6038, -0.6038, 0.0, -0.7972, -0.1368, 0.0, -0.9906, -0.7972, 0.0, -0.6038, -0.6038, 0.0, -0.7972, 0.1368, 0.0, -0.9906, -0.1368, 0.0, -0.9906, 0.1368, 0.0, -0.9906, 0.6037, 0.0, -0.7972, -0.1368, 0.0, -0.9906, 0.1368, 0.0, -0.9906, 0.7972, 0.0, -0.6038, 0.6037, 0.0, -0.7972, 0.7972, 0.0, -0.6038, 0.9906, 0.0, -0.1368, 0.6037, 0.0, -0.7972, 0.7972, 0.0, -0.6038, 0.9906, 0.0, 0.1368, 0.9906, 0.0, -0.1368, -0.9906, -4.548e-07, 0.1368, -0.7972, -4.318e-07, 0.6038, -0.9906, -4.548e-07, -0.1368, -0.9906, -4.548e-07, 0.1368, -0.6038, 0.0, 0.7972, -0.7972, -4.318e-07, 0.6038, -0.6038, 0.0, 0.7972, -0.1368, 0.0, 0.9906, -0.7972, -4.318e-07, 0.6038, -0.6038, 0.0, 0.7972, 0.1368, 2.159e-07, 0.9906, -0.1368, 0.0, 0.9906, 0.1368, 2.159e-07, 0.9906, 0.6038, 4.491e-07, 0.7972, -0.1368, 0.0, 0.9906, 0.1368, 2.159e-07, 0.9906, 0.7972, 2.332e-07, 0.6037, 0.6038, 4.491e-07, 0.7972, 0.7972, 2.332e-07, 0.6037, 0.9906, -1.576e-08, 0.1368, 0.6038, 4.491e-07, 0.7972, 0.7972, 2.332e-07, 0.6037, 0.9906, 4.318e-07, -0.1368, 0.9906, -1.576e-08, 0.1368, 0.9906, 4.318e-07, -0.1368, 0.7972, 4.589e-07, -0.6038, 0.9906, -1.576e-08, 0.1368, 0.9906, 4.318e-07, -0.1368, 0.6037, 6.592e-07, -0.7972, 0.7972, 4.589e-07, -0.6038, 0.6037, 6.592e-07, -0.7972, 0.1368, 5.756e-09, -0.9906, 0.7972, 4.589e-07, -0.6038, 0.6037, 6.592e-07, -0.7972, -0.1368, 2.217e-07, -0.9906, 0.1368, 5.756e-09, -0.9906, -0.1368, 2.217e-07, -0.9906, -0.6038, 0.0, -0.7972, 0.1368, 5.756e-09, -0.9906, -0.1368, 2.217e-07, -0.9906, -0.7972, -4.318e-07, -0.6038, -0.6038, 0.0, -0.7972, -0.7972, -4.318e-07, -0.6038, -0.9906, -4.548e-07, -0.1368, -0.6038, 0.0, -0.7972, -0.7972, -4.318e-07, -0.6038, -0.9906, -4.548e-07, 0.1368, -0.9906, -4.548e-07, -0.1368, -0.9906, 0.0, 0.1368, -0.7972, 0.0, 0.6037, -0.9906, 0.0, -0.1367, -0.9906, 0.0, 0.1368, -0.6037, 0.0, 0.7972, -0.7972, 0.0, 0.6037, -0.6037, 0.0, 0.7972, -0.1367, 4.474e-07, 0.9906, -0.7972, 0.0, 0.6037, -0.6037, 0.0, 0.7972, 0.1368, 0.0, 0.9906, -0.1367, 4.474e-07, 0.9906, 0.1368, 0.0, 0.9906, 0.6038, -4.474e-07, 0.7972, -0.1367, 4.474e-07, 0.9906, 0.1368, 0.0, 0.9906, 0.7972, 0.0, 0.6038, 0.6038, -4.474e-07, 0.7972, 0.7972, 0.0, 0.6038, 0.9906, 4.476e-07, 0.1368, 0.6038, -4.474e-07, 0.7972, 0.7972, 0.0, 0.6038, 0.9906, 0.0, -0.1367, 0.9906, 4.476e-07, 0.1368, 0.9906, 0.0, -0.1367, 0.7972, -4.476e-07, -0.6037, 0.9906, 4.476e-07, 0.1368, 0.9906, 0.0, -0.1367, 0.6037, 0.0, -0.7972, 0.7972, -4.476e-07, -0.6037, 0.6037, 0.0, -0.7972, 0.1368, 4.474e-07, -0.9906, 0.7972, -4.476e-07, -0.6037, 0.6037, 0.0, -0.7972, -0.1367, 0.0, -0.9906, 0.1368, 4.474e-07, -0.9906, -0.1367, 0.0, -0.9906, -0.6037, -4.476e-07, -0.7972, 0.1368, 4.474e-07, -0.9906, -0.1367, 0.0, -0.9906, -0.7972, 0.0, -0.6037, -0.6037, -4.476e-07, -0.7972, -0.7972, 0.0, -0.6037, -0.9906, 0.0, -0.1367, -0.6037, -4.476e-07, -0.7972, -0.7972, 0.0, -0.6037, -0.9906, 0.0, 0.1368, -0.9906, 0.0, -0.1367, 1.0, 0.0, 0.0, 1.0, 0.0, 0.0, 1.0, 0.0, 0.0, 1.0, 0.0, 0.0, 1.0, 0.0, 0.0, 1.0, 0.0, 0.0, 1.0, 0.0, 0.0, 1.0, 0.0, 0.0, 1.0, 0.0, 0.0, 1.0, 0.0, 0.0, 1.0, 0.0, 0.0, 1.0, 0.0, 0.0, 1.0, 0.0, 0.0, 1.0, 0.0, 0.0, 1.0, 0.0, -1.116e-07, 1.0, 0.0, 0.0, 1.0, 0.0, -1.116e-07, 1.0, 0.0, -1.116e-07, 1.0, 0.0, -1.116e-07, 1.0, 0.0, -1.116e-07, 1.0, 0.0, -1.116e-07, 1.0, 0.0, -1.116e-07, 1.0, 0.0, -1.611e-07, 1.0, 0.0, -1.116e-07, 1.0, 0.0, -1.116e-07, 1.0, 0.0, -1.611e-07, 1.0, 0.0, 0.0, 1.0, 0.0, 0.0, 1.0, 0.0, 0.0, 1.0, 0.0, 0.0, -0.9999, 0.0, -0.01666, -0.9999, 0.0, -0.01666, -0.9999, 0.0, -0.01666, -0.9999, 0.0, -0.01666, -0.9999, 0.0, -0.01666, -0.9999, 0.0, -0.01666, -0.9999, 0.0, -0.01666, -0.9999, 0.0, -0.01666, -1.0, 1.318e-10, -0.007232, -0.9999, 0.0, -0.01666, -1.0, -2.182e-10, -0.007232, -1.0, 1.318e-10, -0.007232, -1.0, 1.318e-10, -0.007232, -1.0, -2.182e-10, -0.007232, -1.0, 0.0, -0.007119, -1.0, -2.182e-10, -0.007232, -1.0, 0.0, -0.007119, -1.0, 0.0, -0.007119, -1.0, 0.0, -0.007119, -1.0, 0.0, -0.007119, -0.9999, 2.022e-10, -0.01672, -1.0, 0.0, -0.007119, -0.9999, 6.054e-08, -0.01667, -0.9999, 2.022e-10, -0.01672, -0.9999, 2.022e-10, -0.01672, -0.9999, 6.054e-08, -0.01667, -0.9999, 0.0, -0.01667, -0.9999, 0.0, -0.01667, -0.9999, 0.0, -0.01667, -0.9999, 0.0, -0.01667, 1.636e-06, -1.0, 0.0, 2.793e-06, -1.0, -9.921e-07, 1.396e-06, -1.0, 0.0, 2.793e-06, -1.0, -9.921e-07, 2.313e-06, -1.0, 0.0, 1.396e-06, -1.0, 0.0, 2.313e-06, -1.0, 0.0, 2.793e-06, -1.0, 9.921e-07, 1.396e-06, -1.0, 0.0, 2.793e-06, -1.0, 9.921e-07, 1.636e-06, -1.0, 0.0, 1.396e-06, -1.0, 0.0, 1.636e-06, -1.0, 0.0, 0.0, -1.0, 0.0, 1.396e-06, -1.0, 0.0, 0.0, -1.0, 0.0, 0.0, -1.0, 0.0, 1.396e-06, -1.0, 0.0, 0.0, -1.0, 0.0, 0.0, -1.0, 0.0, 1.396e-06, -1.0, 0.0, 0.0, -1.0, 0.0, 1.636e-06, -1.0, 0.0, 1.396e-06, -1.0, 0.0, 0.0, -1.0, 0.0, 0.0, -1.0, 0.0, 0.0, -1.0, 0.0, 0.0, -1.0, 0.0, 0.0, -1.0, 0.0, 0.0, -1.0, 0.0, 0.0, -1.0, 0.0, 0.0, -1.0, 0.0, 0.0, -1.0, 0.0, 0.0, -1.0, 0.0, 0.0, -1.0, 0.0, 0.0, -1.0, 0.0, 0.0, -1.0, 0.0, 0.0, -1.0, 0.0, 0.0, -1.0, 0.0, 0.0, -1.0, 0.0, 0.0, -1.0, 0.0, 0.0, -1.0, 0.0, 0.0, -1.0, 0.0, 0.0, -1.0, 0.0, 0.0, -1.0, 0.0, 0.0, -1.0, 0.0, 0.0, -1.0, 0.0, 0.0, -1.0, 0.0, -1.988e-11, 1.0, 0.0, 2.793e-06, 1.0, 9.921e-07, 5.784e-07, 1.0, -9.191e-12, 2.793e-06, 1.0, 9.921e-07, 2.313e-06, 1.0, -1.573e-11, 5.784e-07, 1.0, -9.191e-12, 2.313e-06, 1.0, -1.573e-11, 2.793e-06, 1.0, -9.921e-07, 5.784e-07, 1.0, -9.191e-12, 2.793e-06, 1.0, -9.921e-07, -6.755e-12, 1.0, 0.0, 5.784e-07, 1.0, -9.191e-12, -6.755e-12, 1.0, 0.0, -1.636e-06, 1.0, -1.984e-06, 5.784e-07, 1.0, -9.191e-12, -1.636e-06, 1.0, -1.984e-06, 0.0, 1.0, -4.729e-11, 5.784e-07, 1.0, -9.191e-12, 0.0, 1.0, -4.729e-11, -1.636e-06, 1.0, 1.984e-06, 5.784e-07, 1.0, -9.191e-12, -1.636e-06, 1.0, 1.984e-06, -1.988e-11, 1.0, 0.0, 5.784e-07, 1.0, -9.191e-12, 0.0, 1.0, 0.0, 0.0, 1.0, 0.0, -5.784e-07, 1.0, 0.0, 0.0, 1.0, 0.0, 0.0, 1.0, 0.0, -5.784e-07, 1.0, 0.0, 0.0, 1.0, 0.0, -1.157e-06, 1.0, 1.984e-06, -5.784e-07, 1.0, 0.0, -1.157e-06, 1.0, 1.984e-06, -2.313e-06, 1.0, 0.0, -5.784e-07, 1.0, 0.0, -2.313e-06, 1.0, 0.0, -1.157e-06, 1.0, -1.984e-06, -5.784e-07, 1.0, 0.0, -1.157e-06, 1.0, -1.984e-06, 0.0, 1.0, 0.0, -5.784e-07, 1.0, 0.0, 0.0, 1.0, 0.0, 0.0, 1.0, 0.0, -5.784e-07, 1.0, 0.0, 0.0, 1.0, 0.0, 0.0, 1.0, 0.0, -5.784e-07, 1.0, 0.0])] * 3)])
me_bridge_support01_physics = bpy.data.meshes.new('bridge_support01_physics')
me_bridge_support01_physics.from_pydata([(152.2, -8.472, 131.9), (63.34, -8.486, 196.6), (63.34, -4.981, 196.6), (152.2, -4.967, 131.9), (63.72, -8.486, 208.5), (63.72, -4.981, 208.5), (153.0, -8.472, 143.3), (153.0, -4.967, 143.3), (-152.0, 7.456, 131.9), (-63.17, 10.97, 196.6), (-63.17, 7.47, 196.6), (-152.0, 10.96, 131.9), (-152.8, 10.96, 143.3), (-152.8, 7.456, 143.3), (-63.54, 7.47, 208.5), (-63.54, 10.97, 208.5), (-152.0, -8.486, 131.9), (-63.17, -4.967, 196.6), (-63.17, -8.472, 196.6), (-152.0, -4.981, 131.9), (-63.54, -8.472, 208.5), (-152.8, -8.486, 143.3), (-152.8, -4.981, 143.3), (-63.54, -4.967, 208.5), (142.1, 7.11, 200.0), (152.1, 7.11, 200.0), (152.1, 7.11, 0.0), (144.1, 7.11, 0.0), (152.1, -4.478, 200.0), (141.7, -4.478, 200.0), (143.2, -4.478, 52.32), (144.1, -4.478, 0.0), (152.1, -4.478, 0.0), (152.1, 7.333, 200.0), (152.1, -4.7, 200.0), (-151.9, 7.333, 198.0), (-151.9, -4.7, 198.0), (152.1, 7.333, 208.0), (152.1, -4.7, 208.0), (-151.9, 7.333, 208.0), (-151.9, -4.7, 208.0), (-151.9, -4.478, 198.0), (-143.9, -4.478, 0.0), (-143.9, -4.478, 198.0), (-151.9, -4.478, 0.0), (-143.9, 7.11, 0.0), (-143.9, 7.11, 198.0), (-151.9, 7.11, 198.0), (-151.9, 7.11, 0.0), (63.34, 11.21, 196.6), (63.34, 7.705, 196.6), (63.72, 11.21, 208.5), (63.72, 7.705, 208.5), (152.2, 11.22, 131.9), (152.2, 7.719, 131.9), (153.0, 7.719, 143.3), (153.0, 11.22, 143.3)], [], [(0, 1, 2), (0, 2, 3), (1, 4, 5), (1, 5, 2), (0, 6, 1), (6, 4, 1), (3, 2, 7), (7, 2, 5), (6, 0, 3), (3, 7, 6), (5, 6, 7), (5, 4, 6), (8, 9, 10), (9, 8, 11), (8, 12, 11), (12, 8, 13), (10, 13, 8), (14, 10, 9), (9, 15, 14), (9, 11, 15), (11, 12, 15), (13, 15, 12), (14, 13, 10), (14, 15, 13), (16, 17, 18), (17, 16, 19), (16, 18, 20), (20, 21, 16), (16, 22, 19), (22, 16, 21), (20, 18, 17), (17, 23, 20), (22, 17, 19), (17, 22, 23), (22, 21, 20), (20, 23, 22), (24, 25, 26), (27, 24, 26), (24, 28, 25), (24, 29, 28), (24, 27, 29), (30, 28, 29), (30, 31, 28), (31, 32, 28), (27, 30, 29), (30, 27, 31), (26, 32, 27), (27, 32, 31), (32, 26, 28), (28, 26, 25), (33, 34, 35), (35, 34, 36), (33, 37, 34), (37, 38, 34), (38, 36, 34), (37, 33, 39), (39, 33, 35), (39, 35, 36), (39, 36, 40), (37, 39, 38), (39, 40, 38), (38, 40, 36), (41, 42, 43), (41, 44, 42), (42, 45, 43), (45, 46, 43), (46, 47, 43), (47, 41, 43), (45, 42, 48), (48, 42, 44), (46, 45, 48), (46, 48, 47), (47, 48, 44), (47, 44, 41), (49, 50, 51), (51, 50, 52), (49, 53, 54), (49, 54, 50), (54, 55, 50), (55, 52, 50), (53, 49, 56), (53, 56, 54), (51, 55, 56), (51, 52, 55), (54, 56, 55), (49, 51, 56)])
me_bridge_support01_physics.polygons.foreach_set('use_smooth', [True] * 86)
_uv = me_bridge_support01_physics.uv_layers.new(name='UVMap')
_uv.uv.foreach_set('vector', [0.0, 0.0, 0.0, 0.0, 0.0, 0.0, 0.0, 0.0, 0.0, 0.0, 0.0, 0.0, 0.0, 0.0, 0.0, 0.0, 0.0, 0.0, 0.0, 0.0, 0.0, 0.0, 0.0, 0.0, 0.0, 0.0, 0.0, 0.0, 0.0, 0.0, 0.0, 0.0, 0.0, 0.0, 0.0, 0.0, 0.0, 0.0, 0.0, 0.0, 0.0, 0.0, 0.0, 0.0, 0.0, 0.0, 0.0, 0.0, 0.0, 0.0, 0.0, 0.0, 0.0, 0.0, 0.0, 0.0, 0.0, 0.0, 0.0, 0.0, 0.0, 0.0, 0.0, 0.0, 0.0, 0.0, 0.0, 0.0, 0.0, 0.0, 0.0, 0.0, 0.0, 0.0, 0.0, 0.0, 0.0, 0.0, 0.0, 0.0, 0.0, 0.0, 0.0, 0.0, 0.0, 0.0, 0.0, 0.0, 0.0, 0.0, 0.0, 0.0, 0.0, 0.0, 0.0, 0.0, 0.0, 0.0, 0.0, 0.0, 0.0, 0.0, 0.0, 0.0, 0.0, 0.0, 0.0, 0.0, 0.0, 0.0, 0.0, 0.0, 0.0, 0.0, 0.0, 0.0, 0.0, 0.0, 0.0, 0.0, 0.0, 0.0, 0.0, 0.0, 0.0, 0.0, 0.0, 0.0, 0.0, 0.0, 0.0, 0.0, 0.0, 0.0, 0.0, 0.0, 0.0, 0.0, 0.0, 0.0, 0.0, 0.0, 0.0, 0.0, 0.0, 0.0, 0.0, 0.0, 0.0, 0.0, 0.0, 0.0, 0.0, 0.0, 0.0, 0.0, 0.0, 0.0, 0.0, 0.0, 0.0, 0.0, 0.0, 0.0, 0.0, 0.0, 0.0, 0.0, 0.0, 0.0, 0.0, 0.0, 0.0, 0.0, 0.0, 0.0, 0.0, 0.0, 0.0, 0.0, 0.0, 0.0, 0.0, 0.0, 0.0, 0.0, 0.0, 0.0, 0.0, 0.0, 0.0, 0.0, 0.0, 0.0, 0.0, 0.0, 0.0, 0.0, 0.0, 0.0, 0.0, 0.0, 0.0, 0.0, 0.0, 0.0, 0.0, 0.0, 0.0, 0.0, 0.0, 0.0, 0.0, 0.0, 0.0, 0.0, 0.0, 0.0, 0.0, 0.0, 0.0, 0.0, 0.0, 0.0, 0.0, 0.0, 0.0, 0.0, 0.0, 0.0, 0.0, 0.0, 0.0, 0.0, 0.0, 0.0, 0.0, 0.0, 0.0, 0.0, 0.0, 0.0, 0.0, 0.0, 0.0, 0.0, 0.0, 0.0, 0.0, 0.0, 0.0, 0.0, 0.0, 0.0, 0.0, 0.0, 0.0, 0.0, 0.0, 0.0, 0.0, 0.0, 0.0, 0.0, 0.0, 0.0, 0.0, 0.0, 0.0, 0.0, 0.0, 0.0, 0.0, 0.0, 0.0, 0.0, 0.0, 0.0, 0.0, 0.0, 0.0, 0.0, 0.0, 0.0, 0.0, 0.0, 0.0, 0.0, 0.0, 0.0, 0.0, 0.0, 0.0, 0.0, 0.0, 0.0, 0.0, 0.0, 0.0, 0.0, 0.0, 0.0, 0.0, 0.0, 0.0, 0.0, 0.0, 0.0, 0.0, 0.0, 0.0, 0.0, 0.0, 0.0, 0.0, 0.0, 0.0, 0.0, 0.0, 0.0, 0.0, 0.0, 0.0, 0.0, 0.0, 0.0, 0.0, 0.0, 0.0, 0.0, 0.0, 0.0, 0.0, 0.0, 0.0, 0.0, 0.0, 0.0, 0.0, 0.0, 0.0, 0.0, 0.0, 0.0, 0.0, 0.0, 0.0, 0.0, 0.0, 0.0, 0.0, 0.0, 0.0, 0.0, 0.0, 0.0, 0.0, 0.0, 0.0, 0.0, 0.0, 0.0, 0.0, 0.0, 0.0, 0.0, 0.0, 0.0, 0.0, 0.0, 0.0, 0.0, 0.0, 0.0, 0.0, 0.0, 0.0, 0.0, 0.0, 0.0, 0.0, 0.0, 0.0, 0.0, 0.0, 0.0, 0.0, 0.0, 0.0, 0.0, 0.0, 0.0, 0.0, 0.0, 0.0, 0.0, 0.0, 0.0, 0.0, 0.0, 0.0, 0.0, 0.0, 0.0, 0.0, 0.0, 0.0, 0.0, 0.0, 0.0, 0.0, 0.0, 0.0, 0.0, 0.0, 0.0, 0.0, 0.0, 0.0, 0.0, 0.0, 0.0, 0.0, 0.0, 0.0, 0.0, 0.0, 0.0, 0.0, 0.0, 0.0, 0.0, 0.0, 0.0, 0.0, 0.0, 0.0, 0.0, 0.0, 0.0, 0.0, 0.0, 0.0, 0.0, 0.0, 0.0, 0.0, 0.0, 0.0, 0.0, 0.0, 0.0, 0.0, 0.0, 0.0, 0.0, 0.0, 0.0, 0.0, 0.0, 0.0, 0.0, 0.0, 0.0, 0.0, 0.0, 0.0, 0.0, 0.0, 0.0, 0.0, 0.0, 0.0, 0.0, 0.0, 0.0, 0.0, 0.0, 0.0, 0.0, 0.0, 0.0, 0.0, 0.0, 0.0, 0.0, 0.0, 0.0, 0.0, 0.0, 0.0, 0.0, 0.0, 0.0, 0.0, 0.0, 0.0, 0.0, 0.0, 0.0, 0.0, 0.0, 0.0, 0.0, 0.0, 0.0, 0.0, 0.0, 0.0, 0.0, 0.0, 0.0, 0.0, 0.0, 0.0, 0.0])
me_bridge_support01_physics.materials.append(mat_phy)
me_bridge_support01_physics.use_remesh_fix_poles = True
me_bridge_support01_physics.use_remesh_preserve_attributes = False
me_bridge_support01_physics.use_mirror_vertex_groups = False
me_bridge_support01_physics.update()
me_bridge_support01_physics.normals_split_custom_set([tuple(v) for v in zip(*[iter([0.8199, 0.4777, -0.3155, 0.9802, 0.1397, -0.1403, -0.9388, 0.2692, -0.2148, 0.8199, 0.4777, -0.3155, -0.9388, 0.2692, -0.2148, -0.951, 0.2808, -0.1297, 0.9802, 0.1397, -0.1403, 0.9484, -0.2727, 0.162, -0.8314, -0.4779, 0.2836, 0.9802, 0.1397, -0.1403, -0.8314, -0.4779, 0.2836, -0.9388, 0.2692, -0.2148, 0.8199, 0.4777, -0.3155, 0.9352, -0.2676, 0.2321, 0.9802, 0.1397, -0.1403, 0.9352, -0.2676, 0.2321, 0.9484, -0.2727, 0.162, 0.9802, 0.1397, -0.1403, -0.951, 0.2808, -0.1297, -0.9388, 0.2692, -0.2148, -0.9825, -0.1406, 0.1218, -0.9825, -0.1406, 0.1218, -0.9388, 0.2692, -0.2148, -0.8314, -0.4779, 0.2836, 0.9352, -0.2676, 0.2321, 0.8199, 0.4777, -0.3155, -0.951, 0.2808, -0.1297, -0.951, 0.2808, -0.1297, -0.9825, -0.1406, 0.1218, 0.9352, -0.2676, 0.2321, -0.8314, -0.4779, 0.2836, 0.9352, -0.2676, 0.2321, -0.9825, -0.1406, 0.1218, -0.8314, -0.4779, 0.2836, 0.9484, -0.2727, 0.162, 0.9352, -0.2676, 0.2321, 0.8267, 0.4838, 0.2874, -0.7982, 0.4552, 0.3944, 0.9825, 0.1405, 0.122, -0.7982, 0.4552, 0.3944, 0.8267, 0.4838, 0.2874, -0.9861, 0.143, 0.08466, 0.8267, 0.4838, 0.2874, -0.9273, -0.2638, -0.2656, -0.9861, 0.143, 0.08466, -0.9273, -0.2638, -0.2656, 0.8267, 0.4838, 0.2874, 0.9386, -0.2698, -0.2152, 0.9825, 0.1405, 0.122, 0.9386, -0.2698, -0.2152, 0.8267, 0.4838, 0.2874, 0.9531, -0.2752, -0.1259, 0.9825, 0.1405, 0.122, -0.7982, 0.4552, 0.3944, -0.7982, 0.4552, 0.3944, -0.9447, -0.2735, -0.181, 0.9531, -0.2752, -0.1259, -0.7982, 0.4552, 0.3944, -0.9861, 0.143, 0.08466, -0.9447, -0.2735, -0.181, -0.9861, 0.143, 0.08466, -0.9273, -0.2638, -0.2656, -0.9447, -0.2735, -0.181, 0.9386, -0.2698, -0.2152, -0.9447, -0.2735, -0.181, -0.9273, -0.2638, -0.2656, 0.9531, -0.2752, -0.1259, 0.9386, -0.2698, -0.2152, 0.9825, 0.1405, 0.122, 0.9531, -0.2752, -0.1259, -0.9447, -0.2735, -0.181, 0.9386, -0.2698, -0.2152, 0.9475, 0.2748, 0.1633, -0.9352, 0.2676, 0.2319, 0.9356, 0.2667, 0.2314, -0.9352, 0.2676, 0.2319, 0.9475, 0.2748, 0.1633, -0.9467, 0.2771, 0.1643, 0.9475, 0.2748, 0.1633, 0.9356, 0.2667, 0.2314, 0.9476, -0.2748, -0.1629, 0.9476, -0.2748, -0.1629, 0.9348, -0.2684, -0.2325, 0.9475, 0.2748, 0.1633, 0.9475, 0.2748, 0.1633, -0.9352, -0.2676, -0.2321, -0.9467, 0.2771, 0.1643, -0.9352, -0.2676, -0.2321, 0.9475, 0.2748, 0.1633, 0.9348, -0.2684, -0.2325, 0.9476, -0.2748, -0.1629, 0.9356, 0.2667, 0.2314, -0.9352, 0.2676, 0.2319, -0.9352, 0.2676, 0.2319, -0.9484, -0.2726, -0.162, 0.9476, -0.2748, -0.1629, -0.9352, -0.2676, -0.2321, -0.9352, 0.2676, 0.2319, -0.9467, 0.2771, 0.1643, -0.9352, 0.2676, 0.2319, -0.9352, -0.2676, -0.2321, -0.9484, -0.2726, -0.162, -0.9352, -0.2676, -0.2321, 0.9348, -0.2684, -0.2325, 0.9476, -0.2748, -0.1629, 0.9476, -0.2748, -0.1629, -0.9484, -0.2726, -0.162, -0.9352, -0.2676, -0.2321, -0.8445, -0.0489, -0.5333, -0.6529, -0.03779, 0.7565, -0.6133, 0.01587, 0.7897, -0.3477, 0.04761, -0.9364, -0.8445, -0.0489, -0.5333, -0.6133, 0.01587, 0.7897, -0.8445, -0.0489, -0.5333, 0.6256, -0.03966, 0.7792, -0.6529, -0.03779, 0.7565, -0.8445, -0.0489, -0.5333, 0.3296, -0.01868, -0.9439, 0.6256, -0.03966, 0.7792, -0.8445, -0.0489, -0.5333, -0.3477, 0.04761, -0.9364, 0.3296, -0.01868, -0.9439, 0.6661, 0.008775, -0.7458, 0.6256, -0.03966, 0.7792, 0.3296, -0.01868, -0.9439, 0.6661, 0.008775, -0.7458, 0.9628, 0.04519, -0.2663, 0.6256, -0.03966, 0.7792, 0.9628, 0.04519, -0.2663, 0.5669, 0.06564, 0.8212, 0.6256, -0.03966, 0.7792, -0.3477, 0.04761, -0.9364, 0.6661, 0.008775, -0.7458, 0.3296, -0.01868, -0.9439, 0.6661, 0.008775, -0.7458, -0.3477, 0.04761, -0.9364, 0.9628, 0.04519, -0.2663, -0.6133, 0.01587, 0.7897, 0.5669, 0.06564, 0.8212, -0.3477, 0.04761, -0.9364, -0.3477, 0.04761, -0.9364, 0.5669, 0.06564, 0.8212, 0.9628, 0.04519, -0.2663, 0.5669, 0.06564, 0.8212, -0.6133, 0.01587, 0.7897, 0.6256, -0.03966, 0.7792, 0.6256, -0.03966, 0.7792, -0.6133, 0.01587, 0.7897, -0.6529, -0.03779, 0.7565, -0.8312, 0.5557, 0.01829, 0.3153, 0.9485, 0.03119, -0.3838, 0.9234, -0.009115, -0.3838, 0.9234, -0.009115, 0.3153, 0.9485, 0.03119, 0.8309, 0.5554, -0.03291, -0.8312, 0.5557, 0.01829, -0.5531, -0.832, 0.04375, 0.3153, 0.9485, 0.03119, -0.5531, -0.832, 0.04375, 0.5989, -0.8007, 0.01052, 0.3153, 0.9485, 0.03119, 0.5989, -0.8007, 0.01052, 0.8309, 0.5554, -0.03291, 0.3153, 0.9485, 0.03119, -0.5531, -0.832, 0.04375, -0.8312, 0.5557, 0.01829, -0.5988, -0.8005, -0.02641, -0.5988, -0.8005, -0.02641, -0.8312, 0.5557, 0.01829, -0.3838, 0.9234, -0.009115, -0.5988, -0.8005, -0.02641, -0.3838, 0.9234, -0.009115, 0.8309, 0.5554, -0.03291, -0.5988, -0.8005, -0.02641, 0.8309, 0.5554, -0.03291, 0.639, -0.7688, -0.02525, -0.5531, -0.832, 0.04375, -0.5988, -0.8005, -0.02641, 0.5989, -0.8007, 0.01052, -0.5988, -0.8005, -0.02641, 0.639, -0.7688, -0.02525, 0.5989, -0.8007, 0.01052, 0.5989, -0.8007, 0.01052, 0.639, -0.7688, -0.02525, 0.8309, 0.5554, -0.03291, 0.8097, -0.02373, -0.5864, 0.809, 0.0474, 0.5859, 0.326, -0.03815, 0.9446, 0.8097, -0.02373, -0.5864, 0.3262, 0.0191, -0.9451, 0.809, 0.0474, 0.5859, 0.809, 0.0474, 0.5859, -0.3262, 0.01909, 0.9451, 0.326, -0.03815, 0.9446, -0.3262, 0.01909, 0.9451, -0.8096, -0.02375, 0.5864, 0.326, -0.03815, 0.9446, -0.8096, -0.02375, 0.5864, -0.3261, -0.03821, -0.9446, 0.326, -0.03815, 0.9446, -0.3261, -0.03821, -0.9446, 0.8097, -0.02373, -0.5864, 0.326, -0.03815, 0.9446, -0.3262, 0.01909, 0.9451, 0.809, 0.0474, 0.5859, -0.809, 0.04738, -0.5859, -0.809, 0.04738, -0.5859, 0.809, 0.0474, 0.5859, 0.3262, 0.0191, -0.9451, -0.8096, -0.02375, 0.5864, -0.3262, 0.01909, 0.9451, -0.809, 0.04738, -0.5859, -0.8096, -0.02375, 0.5864, -0.809, 0.04738, -0.5859, -0.3261, -0.03821, -0.9446, -0.3261, -0.03821, -0.9446, -0.809, 0.04738, -0.5859, 0.3262, 0.0191, -0.9451, -0.3261, -0.03821, -0.9446, 0.3262, 0.0191, -0.9451, 0.8097, -0.02373, -0.5864, -0.9388, 0.2692, -0.2148, 0.9802, 0.1397, -0.1403, -0.8313, -0.4779, 0.2836, -0.8313, -0.4779, 0.2836, 0.9802, 0.1397, -0.1403, 0.9484, -0.2727, 0.162, -0.9388, 0.2692, -0.2148, -0.9467, 0.277, -0.1646, 0.8267, 0.4838, -0.2871, -0.9388, 0.2692, -0.2148, 0.8267, 0.4838, -0.2871, 0.9802, 0.1397, -0.1403, 0.8267, 0.4838, -0.2871, 0.9385, -0.2698, 0.2155, 0.9802, 0.1397, -0.1403, 0.9385, -0.2698, 0.2155, 0.9484, -0.2727, 0.162, 0.9802, 0.1397, -0.1403, -0.9467, 0.277, -0.1646, -0.9388, 0.2692, -0.2148, -0.9804, -0.139, 0.1395, -0.9467, 0.277, -0.1646, -0.9804, -0.139, 0.1395, 0.8267, 0.4838, -0.2871, -0.8313, -0.4779, 0.2836, 0.9385, -0.2698, 0.2155, -0.9804, -0.139, 0.1395, -0.8313, -0.4779, 0.2836, 0.9484, -0.2727, 0.162, 0.9385, -0.2698, 0.2155, 0.8267, 0.4838, -0.2871, -0.9804, -0.139, 0.1395, 0.9385, -0.2698, 0.2155, -0.9388, 0.2692, -0.2148, -0.8313, -0.4779, 0.2836, -0.9804, -0.139, 0.1395])] * 3)])
arm_bridge_support01_qc_skeleton = bpy.data.armatures.new('bridge_support01.qc_skeleton')  # bones are not reproduced

# ---- objects
ob_bridge_support01_qc_skeleton = bpy.data.objects.new('bridge_support01.qc_skeleton', arm_bridge_support01_qc_skeleton)
ob_bridge_support01_reference = bpy.data.objects.new('bridge_support01_reference', me_bridge_support01_reference)
ob_bridge_support01_physics = bpy.data.objects.new('bridge_support01_physics', me_bridge_support01_physics)

# ---- transforms, parenting, visibility, modifiers, constraints
ob_bridge_support01_qc_skeleton.location = (0.0, 0.0, 0.0)
ob_bridge_support01_qc_skeleton.show_in_front = True
ob_bridge_support01_qc_skeleton.lineart.crease_threshold = 0.0
ob_bridge_support01_reference.parent = ob_bridge_support01_qc_skeleton
ob_bridge_support01_reference.location = (0.0, 0.0, 0.0)
ob_bridge_support01_reference.lineart.crease_threshold = 0.0
_vg = ob_bridge_support01_reference.vertex_groups.new(name='static_prop')
_vg.add([0, 1, 2, 3, 4, 5, 6, 7, 8, 9, 10, 11, 12, 13, 14, 15, 16, 17, 18, 19, 20, 21, 22, 23, 24, 25, 26, 27, 28, 29, 30, 31, 32, 33, 34, 35, 36, 37, 38, 39, 40, 41, 42, 43, 44, 45, 46, 47, 48, 49, 50, 51, 52, 53, 54, 55, 56, 57, 58, 59, 60, 61, 62, 63, 64, 65, 66, 67, 68, 69, 70, 71, 72, 73, 74, 75, 76, 77, 78, 79, 80, 81, 82, 83, 84, 85, 86, 87, 88, 89, 90, 91, 92, 93, 94, 95, 96, 97, 98, 99, 100, 101, 102, 103, 104, 105, 106, 107, 108, 109, 110, 111, 112, 113, 114, 115, 116, 117, 118, 119, 120, 121, 122, 123, 124, 125, 126, 127, 128, 129, 130, 131, 132, 133, 134, 135, 136, 137, 138, 139, 140, 141, 142, 143, 144, 145, 146, 147, 148, 149, 150, 151, 152, 153, 154, 155, 156, 157, 158, 159, 160, 161, 162, 163, 164, 165, 166, 167, 168, 169, 170, 171, 172, 173, 174, 175, 176, 177, 178, 179, 180, 181, 182, 183, 184, 185, 186, 187, 188, 189, 190, 191, 192, 193, 194, 195, 196, 197, 198, 199, 200, 201, 202, 203, 204, 205, 206, 207, 208, 209, 210, 211, 212, 213, 214, 215, 216, 217, 218, 219, 220, 221, 222, 223, 224, 225, 226, 227, 228, 229, 230, 231, 232, 233, 234, 235, 236, 237, 238, 239, 240, 241, 242, 243, 244, 245, 246, 247, 248, 249, 250, 251, 252, 253, 254, 255, 256, 257, 258, 259], 1.0, 'REPLACE')
_m = ob_bridge_support01_reference.modifiers.new('Armature', 'ARMATURE')
_m.object = ob_bridge_support01_qc_skeleton
ob_bridge_support01_physics.parent = ob_bridge_support01_qc_skeleton
ob_bridge_support01_physics.location = (0.0, 0.0, 0.0)
ob_bridge_support01_physics.display_type = 'SOLID'
ob_bridge_support01_physics.show_wire = True
ob_bridge_support01_physics.lineart.crease_threshold = 0.0
_vg = ob_bridge_support01_physics.vertex_groups.new(name='static_prop')
_vg.add([0, 1, 2, 3, 4, 5, 6, 7, 8, 9, 10, 11, 12, 13, 14, 15, 16, 17, 18, 19, 20, 21, 22, 23, 24, 25, 26, 27, 28, 29, 30, 31, 32, 33, 34, 35, 36, 37, 38, 39, 40, 41, 42, 43, 44, 45, 46, 47, 48, 49, 50, 51, 52, 53, 54, 55, 56], 1.0, 'REPLACE')
_m = ob_bridge_support01_physics.modifiers.new('Armature', 'ARMATURE')
_m.object = ob_bridge_support01_qc_skeleton

# ---- collection membership
scene.collection.objects.link(ob_bridge_support01_qc_skeleton)
scene.collection.objects.link(ob_bridge_support01_reference)
scene.collection.objects.link(ob_bridge_support01_physics)
col_bridge_support01.objects.link(ob_bridge_support01_qc_skeleton)
col_bridge_support01.objects.link(ob_bridge_support01_reference)
col_bridge_support01.objects.link(ob_bridge_support01_physics)

# ---- scene / render settings (as saved in the file)
scene.frame_start = 1; scene.frame_end = 250; scene.frame_set(0)
scene.render.engine = 'BLENDER_EEVEE_NEXT'
scene.cycles.use_denoising = False
scene.cycles.samples = 128
scene.cycles.sampling_pattern = 'TABULATED_SOBOL'
scene.cycles.use_adaptive_sampling = False
scene.cycles.use_light_tree = False
scene.view_settings.view_transform = 'Filmic'
bpy.context.view_layer.update()

# ---- added for rendering (the .blend has no active camera and no usable light): camera, sun + grey world if the file has none
cam_auto = bpy.data.cameras.new('AutoCamera')
cam_auto.lens = 50.0
cam_auto.sensor_width = 36.0
cam_auto.clip_end = 6032.2
ob_auto_camera = bpy.data.objects.new('AutoCamera', cam_auto)
scene.collection.objects.link(ob_auto_camera)
ob_auto_camera.location = (343.805, -411.089, 379.247)
ob_auto_camera.rotation_euler = (1.09748, -7.21219e-08, 0.694738)
scene.camera = ob_auto_camera
light_auto_sun = bpy.data.lights.new('AutoSun', 'SUN')
light_auto_sun.energy = 3.0
light_auto_sun.angle = 0.0523599
ob_auto_sun = bpy.data.objects.new('AutoSun', light_auto_sun)
scene.collection.objects.link(ob_auto_sun)
ob_auto_sun.rotation_euler = (0.872665, 0.174533, 0.523599)
if scene.world is None:
    world_auto = bpy.data.worlds.new('AutoWorld')
    world_auto.color = (0.3, 0.3, 0.3)
    scene.world = world_auto
bpy.context.view_layer.update()
